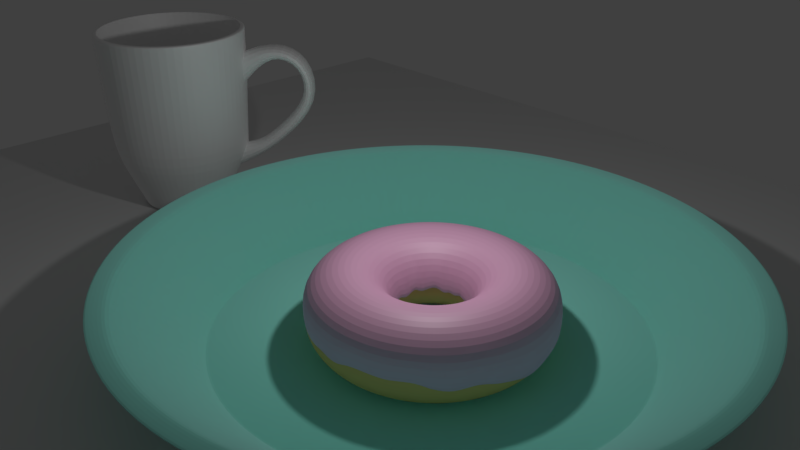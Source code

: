 # Source: BlenderGuru4.blend  (saved by Blender 2.79.0; exported with 4.5.12 LTS)
import bpy
from mathutils import Matrix  # noqa: F401  (used for matrix-valued properties, if any)

bpy.ops.wm.read_factory_settings(use_empty=True)
scene = bpy.context.scene
scene.name = 'Scene'

# ---- collections
col_collection_1 = bpy.data.collections.new('Collection 1'); scene.collection.children.link(col_collection_1)
col_collection_2 = bpy.data.collections.new('Collection 2'); scene.collection.children.link(col_collection_2)
col_collection_3 = bpy.data.collections.new('Collection 3'); scene.collection.children.link(col_collection_3)

# ---- materials (node trees are filled in below, after node groups)
mat_material_002 = bpy.data.materials.new('Material.002')
mat_material_002.alpha_threshold = 0.0
mat_material_002.roughness = 0.5
mat_material_001 = bpy.data.materials.new('Material.001')
mat_material_001.alpha_threshold = 0.0
mat_material_001.diffuse_color = (0.8, 0.4543, 0.1793, 1.0)
mat_material_001.roughness = 0.5
mat_material = bpy.data.materials.new('Material')
mat_material.alpha_threshold = 0.0
mat_material.roughness = 0.5
mat_material_003 = bpy.data.materials.new('Material.003')
mat_material_003.alpha_threshold = 0.0
mat_material_003.roughness = 0.5

# ---- material node trees
mat_material_002.use_nodes = True; mat_material_002.node_tree.nodes.clear()
_N = mat_material_002.node_tree.nodes; _L = mat_material_002.node_tree.links
n0 = _N.new('ShaderNodeOutputMaterial'); n0.name = 'Material Output'; n0.location = (460, 300)
n1 = _N.new('ShaderNodeBsdfDiffuse'); n1.name = 'Diffuse BSDF'; n1.location = (10, 300)
n1.inputs[0].default_value = (0.8, 0.4222, 0.6337, 1.0)
n2 = _N.new('ShaderNodeMixShader'); n2.name = 'Mix Shader'; n2.location = (240, 307)
n2.inputs[0].default_value = 0.1
n3 = _N.new('ShaderNodeBsdfAnisotropic'); n3.name = 'Glossy BSDF'; n3.location = (10, 155)
n3.distribution = 'GGX'
n3.inputs[1].default_value = 0.5477
_L.new(n1.outputs[0], n2.inputs[1])
_L.new(n2.outputs[0], n0.inputs[0])
_L.new(n3.outputs[0], n2.inputs[2])
n0.is_active_output = True
mat_material.use_nodes = True; mat_material.node_tree.nodes.clear()
_N = mat_material.node_tree.nodes; _L = mat_material.node_tree.links
n0 = _N.new('ShaderNodeBsdfDiffuse'); n0.name = 'Diffuse BSDF'; n0.location = (-23, 317)
n0.inputs[0].default_value = (1.0, 1.0, 1.0, 1.0)
n1 = _N.new('ShaderNodeOutputMaterial'); n1.name = 'Material Output'; n1.location = (417, 301)
n2 = _N.new('ShaderNodeBsdfAnisotropic'); n2.name = 'Glossy BSDF'; n2.location = (-16, 163)
n2.distribution = 'GGX'
n2.inputs[1].default_value = 0.5477
n3 = _N.new('ShaderNodeMixShader'); n3.name = 'Mix Shader'; n3.location = (216, 316)
n3.inputs[0].default_value = 0.1
_L.new(n3.outputs[0], n1.inputs[0])
_L.new(n0.outputs[0], n3.inputs[1])
_L.new(n2.outputs[0], n3.inputs[2])
n1.is_active_output = True
mat_material_003.use_nodes = True; mat_material_003.node_tree.nodes.clear()
_N = mat_material_003.node_tree.nodes; _L = mat_material_003.node_tree.links
n0 = _N.new('ShaderNodeOutputMaterial'); n0.name = 'Material Output'; n0.location = (460, 300)
n1 = _N.new('ShaderNodeBsdfAnisotropic'); n1.name = 'Glossy BSDF'; n1.location = (5, 128)
n1.distribution = 'GGX'
n1.inputs[1].default_value = 1.732
n2 = _N.new('ShaderNodeMixShader'); n2.name = 'Mix Shader'; n2.location = (240, 293)
n2.inputs[0].default_value = 0.1
n3 = _N.new('ShaderNodeBsdfDiffuse'); n3.name = 'Diffuse BSDF'; n3.location = (10, 300)
n3.inputs[0].default_value = (0.3969, 1.0, 0.8934, 1.0)
n3.inputs[1].default_value = 1.0
_L.new(n3.outputs[0], n2.inputs[1])
_L.new(n2.outputs[0], n0.inputs[0])
_L.new(n1.outputs[0], n2.inputs[2])
n0.is_active_output = True

# ---- world
world_world = bpy.data.worlds.new('World'); scene.world = world_world
world_world.color = (0.05088, 0.05088, 0.05088)
world_world.use_sun_shadow = False
world_world.sun_shadow_jitter_overblur = 0.0
world_world.cycles.sampling_method = 'MANUAL'

# ---- cameras
cam_camera = bpy.data.cameras.new('Camera')
cam_camera.clip_end = 100.0
cam_camera.lens = 35.0
cam_camera.sensor_width = 32.0
cam_camera.sensor_height = 18.0
cam_camera.ortho_scale = 7.314
cam_camera.dof.focus_distance = 0.0

# ---- lights
light_lamp = bpy.data.lights.new('Lamp', 'POINT')
light_lamp.transmission_factor = 0.0
light_lamp.cutoff_distance = 30.0
light_lamp.energy = 100.0
light_lamp.shadow_buffer_clip_start = 1.001
light_lamp.shadow_soft_size = 0.1
light_lamp.shadow_maximum_resolution = 0.006
light_lamp.use_absolute_resolution = True

# ---- meshes
me_torus_003 = bpy.data.meshes.new('Torus.003')
me_torus_003.from_pydata([(1.433, -0.01616, -0.2182), (1.433, 0.0, 0.25), (1.25, 0.0, 0.433), (1.0, 0.0, 0.5), (0.75, 0.0, 0.433), (0.567, 0.0, 0.25), (0.5012, -0.003622, -0.1677), (1.413, 0.2082, -0.1743), (1.415, 0.2242, 0.25), (1.235, 0.1955, 0.433), (0.9877, 0.1564, 0.5), (0.7408, 0.1173, 0.433), (0.56, 0.0887, 0.25), (0.4833, 0.06968, -0.1755), (1.369, 0.4207, -0.1334), (1.363, 0.4428, 0.25), (1.189, 0.3863, 0.433), (0.9511, 0.309, 0.5), (0.7133, 0.2318, 0.433), (0.5392, 0.1752, 0.25), (0.4772, 0.1337, -0.1778), (1.279, 0.6392, -0.1562), (1.277, 0.6506, 0.25), (1.114, 0.5675, 0.433), (0.891, 0.454, 0.5), (0.6683, 0.3405, 0.433), (0.5052, 0.2574, 0.25), (0.4526, 0.2158, -0.1798), (1.162, 0.8275, -0.08535), (1.159, 0.8423, 0.25), (1.011, 0.7347, 0.433), (0.809, 0.5878, 0.5), (0.6068, 0.4408, 0.433), (0.4587, 0.3333, 0.25), (0.403, 0.2771, -0.1255), (1.011, 1.003, -0.1053), (1.013, 1.013, 0.25), (0.8839, 0.8839, 0.433), (0.7071, 0.7071, 0.5), (0.5303, 0.5303, 0.433), (0.4009, 0.4009, 0.25), (0.3502, 0.3513, -0.09968), (0.8399, 1.152, -0.1), (0.8423, 1.159, 0.25), (0.7347, 1.011, 0.433), (0.5878, 0.809, 0.5), (0.4408, 0.6068, 0.433), (0.3333, 0.4587, 0.25), (0.299, 0.3964, -0.1553), (0.6541, 1.258, -0.1228), (0.6506, 1.277, 0.25), (0.5675, 1.114, 0.433), (0.454, 0.891, 0.5), (0.3405, 0.6683, 0.433), (0.2574, 0.5052, 0.25), (0.2263, 0.4372, -0.1422), (0.4442, 1.359, -0.0716), (0.4428, 1.363, 0.25), (0.3863, 1.189, 0.433), (0.309, 0.9511, 0.5), (0.2318, 0.7133, 0.433), (0.1752, 0.5392, 0.25), (0.1597, 0.4691, -0.09317), (0.2246, 1.408, -0.04364), (0.2242, 1.415, 0.25), (0.1955, 1.235, 0.433), (0.1564, 0.9877, 0.5), (0.1173, 0.7408, 0.433), (0.0887, 0.56, 0.25), (0.08589, 0.4752, -0.07098), (0.003827, 1.435, -0.08249), (1.082e-07, 1.433, 0.25), (9.437e-08, 1.25, 0.433), (7.55e-08, 1.0, 0.5), (5.662e-08, 0.75, 0.433), (4.281e-08, 0.567, 0.25), (0.007335, 0.4932, -0.04414), (-0.216, 1.416, -0.1117), (-0.2242, 1.415, 0.25), (-0.1955, 1.235, 0.433), (-0.1564, 0.9877, 0.5), (-0.1173, 0.7408, 0.433), (-0.0887, 0.56, 0.25), (-0.06944, 0.4814, -0.09584), (-0.4265, 1.337, -0.05154), (-0.4428, 1.363, 0.25), (-0.3863, 1.189, 0.433), (-0.309, 0.9511, 0.5), (-0.2318, 0.7133, 0.433), (-0.1752, 0.5392, 0.25), (-0.146, 0.4682, -0.04638), (-0.6433, 1.272, -0.01491), (-0.6506, 1.277, 0.25), (-0.5675, 1.114, 0.433), (-0.454, 0.891, 0.5), (-0.3405, 0.6683, 0.433), (-0.2574, 0.5052, 0.25), (-0.2181, 0.4386, -0.1034), (-0.8351, 1.154, -0.06246), (-0.8423, 1.159, 0.25), (-0.7347, 1.011, 0.433), (-0.5878, 0.809, 0.5), (-0.4408, 0.6068, 0.433), (-0.3333, 0.4587, 0.25), (-0.2838, 0.3998, -0.02653), (-1.002, 1.003, -0.06462), (-1.013, 1.013, 0.25), (-0.8839, 0.8839, 0.433), (-0.7071, 0.7071, 0.5), (-0.5303, 0.5303, 0.433), (-0.4009, 0.4009, 0.25), (-0.3487, 0.3518, -0.02751), (-1.148, 0.8269, -0.009644), (-1.159, 0.8423, 0.25), (-1.011, 0.7347, 0.433), (-0.809, 0.5878, 0.5), (-0.6068, 0.4408, 0.433), (-0.4587, 0.3333, 0.25), (-0.3952, 0.2927, -0.05917), (-1.264, 0.6514, -0.01554), (-1.277, 0.6506, 0.25), (-1.114, 0.5675, 0.433), (-0.891, 0.454, 0.5), (-0.6683, 0.3405, 0.433), (-0.5052, 0.2574, 0.25), (-0.438, 0.2284, -0.0814), (-1.349, 0.4567, 0.02016), (-1.363, 0.4428, 0.25), (-1.189, 0.3863, 0.433), (-0.9511, 0.309, 0.5), (-0.7133, 0.2318, 0.433), (-0.5392, 0.1752, 0.25), (-0.4572, 0.1483, -0.006085), (-1.399, 0.212, -0.05306), (-1.415, 0.2242, 0.25), (-1.235, 0.1955, 0.433), (-0.9877, 0.1564, 0.5), (-0.7408, 0.1173, 0.433), (-0.56, 0.0887, 0.25), (-0.4832, 0.0687, -0.09096), (-1.419, -0.01783, -0.08011), (-1.433, 1.253e-07, 0.25), (-1.25, 1.093e-07, 0.433), (-1.0, 8.742e-08, 0.5), (-0.75, 6.557e-08, 0.433), (-0.567, 4.957e-08, 0.25), (-0.4775, -0.0007029, -0.09459), (-1.396, -0.2324, -0.05647), (-1.415, -0.2242, 0.25), (-1.235, -0.1955, 0.433), (-0.9877, -0.1564, 0.5), (-0.7408, -0.1173, 0.433), (-0.56, -0.0887, 0.25), (-0.4809, -0.08688, -0.04601), (-1.346, -0.4423, -0.03547), (-1.363, -0.4428, 0.25), (-1.189, -0.3863, 0.433), (-0.9511, -0.309, 0.5), (-0.7133, -0.2318, 0.433), (-0.5392, -0.1752, 0.25), (-0.4676, -0.1521, -0.08518), (-1.254, -0.6582, -0.08258), (-1.277, -0.6506, 0.25), (-1.114, -0.5675, 0.433), (-0.891, -0.454, 0.5), (-0.6683, -0.3405, 0.433), (-0.5052, -0.2574, 0.25), (-0.4266, -0.2367, -0.09426), (-1.147, -0.8365, -0.0579), (-1.159, -0.8423, 0.25), (-1.011, -0.7347, 0.433), (-0.809, -0.5878, 0.5), (-0.6068, -0.4408, 0.433), (-0.4587, -0.3333, 0.25), (-0.393, -0.2893, -0.04046), (-1.001, -0.9975, -0.03691), (-1.013, -1.013, 0.25), (-0.8839, -0.8839, 0.433), (-0.7071, -0.7071, 0.5), (-0.5303, -0.5303, 0.433), (-0.4009, -0.4009, 0.25), (-0.3407, -0.3473, -0.1223), (-0.8316, -1.14, -0.01035), (-0.8423, -1.159, 0.25), (-0.7347, -1.011, 0.433), (-0.5878, -0.809, 0.5), (-0.4408, -0.6068, 0.433), (-0.3333, -0.4587, 0.25), (-0.2843, -0.392, -0.0279), (-0.6403, -1.279, -0.04409), (-0.6506, -1.277, 0.25), (-0.5675, -1.114, 0.433), (-0.454, -0.891, 0.5), (-0.3405, -0.6683, 0.433), (-0.2574, -0.5052, 0.25), (-0.2158, -0.4542, -0.1007), (-0.4363, -1.361, -0.08014), (-0.4428, -1.363, 0.25), (-0.3863, -1.189, 0.433), (-0.309, -0.9511, 0.5), (-0.2318, -0.7133, 0.433), (-0.1752, -0.5392, 0.25), (-0.1434, -0.4628, -0.06421), (-0.2168, -1.405, -0.04416), (-0.2242, -1.415, 0.25), (-0.1955, -1.235, 0.433), (-0.1564, -0.9877, 0.5), (-0.1173, -0.7408, 0.433), (-0.0887, -0.56, 0.25), (-0.06939, -0.4878, -0.06074), (0.00318, -1.429, -0.09407), (1.082e-07, -1.433, 0.25), (9.437e-08, -1.25, 0.433), (7.55e-08, -1.0, 0.5), (5.662e-08, -0.75, 0.433), (4.281e-08, -0.567, 0.25), (0.004809, -0.4918, -0.06942), (0.2254, -1.401, -0.0195), (0.2242, -1.415, 0.25), (0.1955, -1.235, 0.433), (0.1564, -0.9877, 0.5), (0.1173, -0.7408, 0.433), (0.0887, -0.56, 0.25), (0.08281, -0.4915, -0.04567), (0.445, -1.346, -0.03673), (0.4428, -1.363, 0.25), (0.3863, -1.189, 0.433), (0.309, -0.9511, 0.5), (0.2318, -0.7133, 0.433), (0.1752, -0.5392, 0.25), (0.1558, -0.4702, -0.08642), (0.6512, -1.257, -0.07071), (0.6506, -1.277, 0.25), (0.5675, -1.114, 0.433), (0.454, -0.891, 0.5), (0.3405, -0.6683, 0.433), (0.2574, -0.5052, 0.25), (0.2224, -0.4276, -0.07919), (0.8396, -1.139, -0.02542), (0.8423, -1.159, 0.25), (0.7347, -1.011, 0.433), (0.5878, -0.809, 0.5), (0.4408, -0.6068, 0.433), (0.3333, -0.4587, 0.25), (0.2989, -0.3981, -0.03879), (1.012, -1.006, -0.08673), (1.013, -1.013, 0.25), (0.8839, -0.8839, 0.433), (0.7071, -0.7071, 0.5), (0.5303, -0.5303, 0.433), (0.4009, -0.4009, 0.25), (0.3476, -0.3441, -0.1305), (1.156, -0.8471, -0.1331), (1.159, -0.8423, 0.25), (1.011, -0.7347, 0.433), (0.809, -0.5878, 0.5), (0.6068, -0.4408, 0.433), (0.4587, -0.3333, 0.25), (0.3989, -0.2833, -0.0562), (1.277, -0.64, -0.05139), (1.277, -0.6506, 0.25), (1.114, -0.5675, 0.433), (0.891, -0.454, 0.5), (0.6683, -0.3405, 0.433), (0.5052, -0.2574, 0.25), (0.4397, -0.224, -0.07489), (1.36, -0.4483, -0.1227), (1.363, -0.4428, 0.25), (1.189, -0.3863, 0.433), (0.9511, -0.309, 0.5), (0.7133, -0.2318, 0.433), (0.5392, -0.1752, 0.25), (0.4678, -0.1412, -0.05188), (1.418, -0.2197, -0.1533), (1.415, -0.2242, 0.25), (1.235, -0.1955, 0.433), (0.9877, -0.1564, 0.5), (0.7408, -0.1173, 0.433), (0.56, -0.0887, 0.25), (0.4911, -0.07496, -0.08013)], [], [(0, 7, 8, 1), (1, 8, 9, 2), (2, 9, 10, 3), (3, 10, 11, 4), (4, 11, 12, 5), (5, 12, 13, 6), (7, 14, 15, 8), (8, 15, 16, 9), (9, 16, 17, 10), (10, 17, 18, 11), (11, 18, 19, 12), (12, 19, 20, 13), (14, 21, 22, 15), (15, 22, 23, 16), (16, 23, 24, 17), (17, 24, 25, 18), (18, 25, 26, 19), (19, 26, 27, 20), (21, 28, 29, 22), (22, 29, 30, 23), (23, 30, 31, 24), (24, 31, 32, 25), (25, 32, 33, 26), (26, 33, 34, 27), (28, 35, 36, 29), (29, 36, 37, 30), (30, 37, 38, 31), (31, 38, 39, 32), (32, 39, 40, 33), (33, 40, 41, 34), (35, 42, 43, 36), (36, 43, 44, 37), (37, 44, 45, 38), (38, 45, 46, 39), (39, 46, 47, 40), (40, 47, 48, 41), (42, 49, 50, 43), (43, 50, 51, 44), (44, 51, 52, 45), (45, 52, 53, 46), (46, 53, 54, 47), (47, 54, 55, 48), (49, 56, 57, 50), (50, 57, 58, 51), (51, 58, 59, 52), (52, 59, 60, 53), (53, 60, 61, 54), (54, 61, 62, 55), (56, 63, 64, 57), (57, 64, 65, 58), (58, 65, 66, 59), (59, 66, 67, 60), (60, 67, 68, 61), (61, 68, 69, 62), (63, 70, 71, 64), (64, 71, 72, 65), (65, 72, 73, 66), (66, 73, 74, 67), (67, 74, 75, 68), (68, 75, 76, 69), (70, 77, 78, 71), (71, 78, 79, 72), (72, 79, 80, 73), (73, 80, 81, 74), (74, 81, 82, 75), (75, 82, 83, 76), (77, 84, 85, 78), (78, 85, 86, 79), (79, 86, 87, 80), (80, 87, 88, 81), (81, 88, 89, 82), (82, 89, 90, 83), (84, 91, 92, 85), (85, 92, 93, 86), (86, 93, 94, 87), (87, 94, 95, 88), (88, 95, 96, 89), (89, 96, 97, 90), (91, 98, 99, 92), (92, 99, 100, 93), (93, 100, 101, 94), (94, 101, 102, 95), (95, 102, 103, 96), (96, 103, 104, 97), (98, 105, 106, 99), (99, 106, 107, 100), (100, 107, 108, 101), (101, 108, 109, 102), (102, 109, 110, 103), (103, 110, 111, 104), (105, 112, 113, 106), (106, 113, 114, 107), (107, 114, 115, 108), (108, 115, 116, 109), (109, 116, 117, 110), (110, 117, 118, 111), (112, 119, 120, 113), (113, 120, 121, 114), (114, 121, 122, 115), (115, 122, 123, 116), (116, 123, 124, 117), (117, 124, 125, 118), (119, 126, 127, 120), (120, 127, 128, 121), (121, 128, 129, 122), (122, 129, 130, 123), (123, 130, 131, 124), (124, 131, 132, 125), (126, 133, 134, 127), (127, 134, 135, 128), (128, 135, 136, 129), (129, 136, 137, 130), (130, 137, 138, 131), (131, 138, 139, 132), (133, 140, 141, 134), (134, 141, 142, 135), (135, 142, 143, 136), (136, 143, 144, 137), (137, 144, 145, 138), (138, 145, 146, 139), (140, 147, 148, 141), (141, 148, 149, 142), (142, 149, 150, 143), (143, 150, 151, 144), (144, 151, 152, 145), (145, 152, 153, 146), (147, 154, 155, 148), (148, 155, 156, 149), (149, 156, 157, 150), (150, 157, 158, 151), (151, 158, 159, 152), (152, 159, 160, 153), (154, 161, 162, 155), (155, 162, 163, 156), (156, 163, 164, 157), (157, 164, 165, 158), (158, 165, 166, 159), (159, 166, 167, 160), (161, 168, 169, 162), (162, 169, 170, 163), (163, 170, 171, 164), (164, 171, 172, 165), (165, 172, 173, 166), (166, 173, 174, 167), (168, 175, 176, 169), (169, 176, 177, 170), (170, 177, 178, 171), (171, 178, 179, 172), (172, 179, 180, 173), (173, 180, 181, 174), (175, 182, 183, 176), (176, 183, 184, 177), (177, 184, 185, 178), (178, 185, 186, 179), (179, 186, 187, 180), (180, 187, 188, 181), (182, 189, 190, 183), (183, 190, 191, 184), (184, 191, 192, 185), (185, 192, 193, 186), (186, 193, 194, 187), (187, 194, 195, 188), (189, 196, 197, 190), (190, 197, 198, 191), (191, 198, 199, 192), (192, 199, 200, 193), (193, 200, 201, 194), (194, 201, 202, 195), (196, 203, 204, 197), (197, 204, 205, 198), (198, 205, 206, 199), (199, 206, 207, 200), (200, 207, 208, 201), (201, 208, 209, 202), (203, 210, 211, 204), (204, 211, 212, 205), (205, 212, 213, 206), (206, 213, 214, 207), (207, 214, 215, 208), (208, 215, 216, 209), (210, 217, 218, 211), (211, 218, 219, 212), (212, 219, 220, 213), (213, 220, 221, 214), (214, 221, 222, 215), (215, 222, 223, 216), (217, 224, 225, 218), (218, 225, 226, 219), (219, 226, 227, 220), (220, 227, 228, 221), (221, 228, 229, 222), (222, 229, 230, 223), (224, 231, 232, 225), (225, 232, 233, 226), (226, 233, 234, 227), (227, 234, 235, 228), (228, 235, 236, 229), (229, 236, 237, 230), (231, 238, 239, 232), (232, 239, 240, 233), (233, 240, 241, 234), (234, 241, 242, 235), (235, 242, 243, 236), (236, 243, 244, 237), (238, 245, 246, 239), (239, 246, 247, 240), (240, 247, 248, 241), (241, 248, 249, 242), (242, 249, 250, 243), (243, 250, 251, 244), (245, 252, 253, 246), (246, 253, 254, 247), (247, 254, 255, 248), (248, 255, 256, 249), (249, 256, 257, 250), (250, 257, 258, 251), (252, 259, 260, 253), (253, 260, 261, 254), (254, 261, 262, 255), (255, 262, 263, 256), (256, 263, 264, 257), (257, 264, 265, 258), (259, 266, 267, 260), (260, 267, 268, 261), (261, 268, 269, 262), (262, 269, 270, 263), (263, 270, 271, 264), (264, 271, 272, 265), (266, 273, 274, 267), (267, 274, 275, 268), (268, 275, 276, 269), (269, 276, 277, 270), (270, 277, 278, 271), (271, 278, 279, 272), (273, 0, 1, 274), (274, 1, 2, 275), (275, 2, 3, 276), (276, 3, 4, 277), (277, 4, 5, 278), (278, 5, 6, 279), (13, 279, 6)])
me_torus_003.materials.append(mat_material_002)
me_torus_003.use_remesh_preserve_volume = False
me_torus_003.use_remesh_preserve_attributes = False
me_torus_003.use_mirror_vertex_groups = False
me_torus_003.update()
me_torus_002 = bpy.data.meshes.new('Torus.002')
me_torus_002.from_pydata([(1.5, 0.0, 0.0), (1.433, 0.0, 0.25), (1.25, 0.0, 0.433), (1.0, 0.0, 0.5), (0.75, 0.0, 0.433), (0.567, 0.0, 0.25), (0.5, 0.0, 6.123e-17), (0.567, 0.0, -0.25), (0.75, 0.0, -0.433), (1.0, 0.0, -0.5), (1.25, 0.0, -0.433), (1.433, 0.0, -0.25), (1.482, 0.2347, 0.0), (1.415, 0.2242, 0.25), (1.235, 0.1955, 0.433), (0.9877, 0.1564, 0.5), (0.7408, 0.1173, 0.433), (0.56, 0.0887, 0.25), (0.4938, 0.07822, 6.123e-17), (0.56, 0.0887, -0.25), (0.7408, 0.1173, -0.433), (0.9877, 0.1564, -0.5), (1.235, 0.1955, -0.433), (1.415, 0.2242, -0.25), (1.427, 0.4635, 0.0), (1.363, 0.4428, 0.25), (1.189, 0.3863, 0.433), (0.9511, 0.309, 0.5), (0.7133, 0.2318, 0.433), (0.5392, 0.1752, 0.25), (0.4755, 0.1545, 6.123e-17), (0.5392, 0.1752, -0.25), (0.7133, 0.2318, -0.433), (0.9511, 0.309, -0.5), (1.189, 0.3863, -0.433), (1.363, 0.4428, -0.25), (1.337, 0.681, 0.0), (1.277, 0.6506, 0.25), (1.114, 0.5675, 0.433), (0.891, 0.454, 0.5), (0.6683, 0.3405, 0.433), (0.5052, 0.2574, 0.25), (0.4455, 0.227, 6.123e-17), (0.5052, 0.2574, -0.25), (0.6683, 0.3405, -0.433), (0.891, 0.454, -0.5), (1.114, 0.5675, -0.433), (1.277, 0.6506, -0.25), (1.214, 0.8817, 0.0), (1.159, 0.8423, 0.25), (1.011, 0.7347, 0.433), (0.809, 0.5878, 0.5), (0.6068, 0.4408, 0.433), (0.4587, 0.3333, 0.25), (0.4045, 0.2939, 6.123e-17), (0.4587, 0.3333, -0.25), (0.6068, 0.4408, -0.433), (0.809, 0.5878, -0.5), (1.011, 0.7347, -0.433), (1.159, 0.8423, -0.25), (1.061, 1.061, 0.0), (1.013, 1.013, 0.25), (0.8839, 0.8839, 0.433), (0.7071, 0.7071, 0.5), (0.5303, 0.5303, 0.433), (0.4009, 0.4009, 0.25), (0.3536, 0.3536, 6.123e-17), (0.4009, 0.4009, -0.25), (0.5303, 0.5303, -0.433), (0.7071, 0.7071, -0.5), (0.8839, 0.8839, -0.433), (1.013, 1.013, -0.25), (0.8817, 1.214, 0.0), (0.8423, 1.159, 0.25), (0.7347, 1.011, 0.433), (0.5878, 0.809, 0.5), (0.4408, 0.6068, 0.433), (0.3333, 0.4587, 0.25), (0.2939, 0.4045, 6.123e-17), (0.3333, 0.4587, -0.25), (0.4408, 0.6068, -0.433), (0.5878, 0.809, -0.5), (0.7347, 1.011, -0.433), (0.8423, 1.159, -0.25), (0.681, 1.337, 0.0), (0.6506, 1.277, 0.25), (0.5675, 1.114, 0.433), (0.454, 0.891, 0.5), (0.3405, 0.6683, 0.433), (0.2574, 0.5052, 0.25), (0.227, 0.4455, 6.123e-17), (0.2574, 0.5052, -0.25), (0.3405, 0.6683, -0.433), (0.454, 0.891, -0.5), (0.5675, 1.114, -0.433), (0.6506, 1.277, -0.25), (0.4635, 1.427, 0.0), (0.4428, 1.363, 0.25), (0.3863, 1.189, 0.433), (0.309, 0.9511, 0.5), (0.2318, 0.7133, 0.433), (0.1752, 0.5392, 0.25), (0.1545, 0.4755, 6.123e-17), (0.1752, 0.5392, -0.25), (0.2318, 0.7133, -0.433), (0.309, 0.9511, -0.5), (0.3863, 1.189, -0.433), (0.4428, 1.363, -0.25), (0.2347, 1.482, 0.0), (0.2242, 1.415, 0.25), (0.1955, 1.235, 0.433), (0.1564, 0.9877, 0.5), (0.1173, 0.7408, 0.433), (0.0887, 0.56, 0.25), (0.07822, 0.4938, 6.123e-17), (0.0887, 0.56, -0.25), (0.1173, 0.7408, -0.433), (0.1564, 0.9877, -0.5), (0.1955, 1.235, -0.433), (0.2242, 1.415, -0.25), (1.132e-07, 1.5, 0.0), (1.082e-07, 1.433, 0.25), (9.437e-08, 1.25, 0.433), (7.55e-08, 1.0, 0.5), (5.662e-08, 0.75, 0.433), (4.281e-08, 0.567, 0.25), (3.775e-08, 0.5, 6.123e-17), (4.281e-08, 0.567, -0.25), (5.662e-08, 0.75, -0.433), (7.55e-08, 1.0, -0.5), (9.437e-08, 1.25, -0.433), (1.082e-07, 1.433, -0.25), (-0.2347, 1.482, 0.0), (-0.2242, 1.415, 0.25), (-0.1955, 1.235, 0.433), (-0.1564, 0.9877, 0.5), (-0.1173, 0.7408, 0.433), (-0.0887, 0.56, 0.25), (-0.07822, 0.4938, 6.123e-17), (-0.0887, 0.56, -0.25), (-0.1173, 0.7408, -0.433), (-0.1564, 0.9877, -0.5), (-0.1955, 1.235, -0.433), (-0.2242, 1.415, -0.25), (-0.4635, 1.427, 0.0), (-0.4428, 1.363, 0.25), (-0.3863, 1.189, 0.433), (-0.309, 0.9511, 0.5), (-0.2318, 0.7133, 0.433), (-0.1752, 0.5392, 0.25), (-0.1545, 0.4755, 6.123e-17), (-0.1752, 0.5392, -0.25), (-0.2318, 0.7133, -0.433), (-0.309, 0.9511, -0.5), (-0.3863, 1.189, -0.433), (-0.4428, 1.363, -0.25), (-0.681, 1.337, 0.0), (-0.6506, 1.277, 0.25), (-0.5675, 1.114, 0.433), (-0.454, 0.891, 0.5), (-0.3405, 0.6683, 0.433), (-0.2574, 0.5052, 0.25), (-0.227, 0.4455, 6.123e-17), (-0.2574, 0.5052, -0.25), (-0.3405, 0.6683, -0.433), (-0.454, 0.891, -0.5), (-0.5675, 1.114, -0.433), (-0.6506, 1.277, -0.25), (-0.8817, 1.214, 0.0), (-0.8423, 1.159, 0.25), (-0.7347, 1.011, 0.433), (-0.5878, 0.809, 0.5), (-0.4408, 0.6068, 0.433), (-0.3333, 0.4587, 0.25), (-0.2939, 0.4045, 6.123e-17), (-0.3333, 0.4587, -0.25), (-0.4408, 0.6068, -0.433), (-0.5878, 0.809, -0.5), (-0.7347, 1.011, -0.433), (-0.8423, 1.159, -0.25), (-1.061, 1.061, 0.0), (-1.013, 1.013, 0.25), (-0.8839, 0.8839, 0.433), (-0.7071, 0.7071, 0.5), (-0.5303, 0.5303, 0.433), (-0.4009, 0.4009, 0.25), (-0.3536, 0.3536, 6.123e-17), (-0.4009, 0.4009, -0.25), (-0.5303, 0.5303, -0.433), (-0.7071, 0.7071, -0.5), (-0.8839, 0.8839, -0.433), (-1.013, 1.013, -0.25), (-1.214, 0.8817, 0.0), (-1.159, 0.8423, 0.25), (-1.011, 0.7347, 0.433), (-0.809, 0.5878, 0.5), (-0.6068, 0.4408, 0.433), (-0.4587, 0.3333, 0.25), (-0.4045, 0.2939, 6.123e-17), (-0.4587, 0.3333, -0.25), (-0.6068, 0.4408, -0.433), (-0.809, 0.5878, -0.5), (-1.011, 0.7347, -0.433), (-1.159, 0.8423, -0.25), (-1.337, 0.681, 0.0), (-1.277, 0.6506, 0.25), (-1.114, 0.5675, 0.433), (-0.891, 0.454, 0.5), (-0.6683, 0.3405, 0.433), (-0.5052, 0.2574, 0.25), (-0.4455, 0.227, 6.123e-17), (-0.5052, 0.2574, -0.25), (-0.6683, 0.3405, -0.433), (-0.891, 0.454, -0.5), (-1.114, 0.5675, -0.433), (-1.277, 0.6506, -0.25), (-1.427, 0.4635, 0.0), (-1.363, 0.4428, 0.25), (-1.189, 0.3863, 0.433), (-0.9511, 0.309, 0.5), (-0.7133, 0.2318, 0.433), (-0.5392, 0.1752, 0.25), (-0.4755, 0.1545, 6.123e-17), (-0.5392, 0.1752, -0.25), (-0.7133, 0.2318, -0.433), (-0.9511, 0.309, -0.5), (-1.189, 0.3863, -0.433), (-1.363, 0.4428, -0.25), (-1.482, 0.2347, 0.0), (-1.415, 0.2242, 0.25), (-1.235, 0.1955, 0.433), (-0.9877, 0.1564, 0.5), (-0.7408, 0.1173, 0.433), (-0.56, 0.0887, 0.25), (-0.4938, 0.07822, 6.123e-17), (-0.56, 0.0887, -0.25), (-0.7408, 0.1173, -0.433), (-0.9877, 0.1564, -0.5), (-1.235, 0.1955, -0.433), (-1.415, 0.2242, -0.25), (-1.5, 1.311e-07, 0.0), (-1.433, 1.253e-07, 0.25), (-1.25, 1.093e-07, 0.433), (-1.0, 8.742e-08, 0.5), (-0.75, 6.557e-08, 0.433), (-0.567, 4.957e-08, 0.25), (-0.5, 4.371e-08, 6.123e-17), (-0.567, 4.957e-08, -0.25), (-0.75, 6.557e-08, -0.433), (-1.0, 8.742e-08, -0.5), (-1.25, 1.093e-07, -0.433), (-1.433, 1.253e-07, -0.25), (-1.482, -0.2347, 0.0), (-1.415, -0.2242, 0.25), (-1.235, -0.1955, 0.433), (-0.9877, -0.1564, 0.5), (-0.7408, -0.1173, 0.433), (-0.56, -0.0887, 0.25), (-0.4938, -0.07822, 6.123e-17), (-0.56, -0.0887, -0.25), (-0.7408, -0.1173, -0.433), (-0.9877, -0.1564, -0.5), (-1.235, -0.1955, -0.433), (-1.415, -0.2242, -0.25), (-1.427, -0.4635, 0.0), (-1.363, -0.4428, 0.25), (-1.189, -0.3863, 0.433), (-0.9511, -0.309, 0.5), (-0.7133, -0.2318, 0.433), (-0.5392, -0.1752, 0.25), (-0.4755, -0.1545, 6.123e-17), (-0.5392, -0.1752, -0.25), (-0.7133, -0.2318, -0.433), (-0.9511, -0.309, -0.5), (-1.189, -0.3863, -0.433), (-1.363, -0.4428, -0.25), (-1.337, -0.681, 0.0), (-1.277, -0.6506, 0.25), (-1.114, -0.5675, 0.433), (-0.891, -0.454, 0.5), (-0.6683, -0.3405, 0.433), (-0.5052, -0.2574, 0.25), (-0.4455, -0.227, 6.123e-17), (-0.5052, -0.2574, -0.25), (-0.6683, -0.3405, -0.433), (-0.891, -0.454, -0.5), (-1.114, -0.5675, -0.433), (-1.277, -0.6506, -0.25), (-1.214, -0.8817, 0.0), (-1.159, -0.8423, 0.25), (-1.011, -0.7347, 0.433), (-0.809, -0.5878, 0.5), (-0.6068, -0.4408, 0.433), (-0.4587, -0.3333, 0.25), (-0.4045, -0.2939, 6.123e-17), (-0.4587, -0.3333, -0.25), (-0.6068, -0.4408, -0.433), (-0.809, -0.5878, -0.5), (-1.011, -0.7347, -0.433), (-1.159, -0.8423, -0.25), (-1.061, -1.061, 0.0), (-1.013, -1.013, 0.25), (-0.8839, -0.8839, 0.433), (-0.7071, -0.7071, 0.5), (-0.5303, -0.5303, 0.433), (-0.4009, -0.4009, 0.25), (-0.3536, -0.3536, 6.123e-17), (-0.4009, -0.4009, -0.25), (-0.5303, -0.5303, -0.433), (-0.7071, -0.7071, -0.5), (-0.8839, -0.8839, -0.433), (-1.013, -1.013, -0.25), (-0.8817, -1.214, 0.0), (-0.8423, -1.159, 0.25), (-0.7347, -1.011, 0.433), (-0.5878, -0.809, 0.5), (-0.4408, -0.6068, 0.433), (-0.3333, -0.4587, 0.25), (-0.2939, -0.4045, 6.123e-17), (-0.3333, -0.4587, -0.25), (-0.4408, -0.6068, -0.433), (-0.5878, -0.809, -0.5), (-0.7347, -1.011, -0.433), (-0.8423, -1.159, -0.25), (-0.681, -1.337, 0.0), (-0.6506, -1.277, 0.25), (-0.5675, -1.114, 0.433), (-0.454, -0.891, 0.5), (-0.3405, -0.6683, 0.433), (-0.2574, -0.5052, 0.25), (-0.227, -0.4455, 6.123e-17), (-0.2574, -0.5052, -0.25), (-0.3405, -0.6683, -0.433), (-0.454, -0.891, -0.5), (-0.5675, -1.114, -0.433), (-0.6506, -1.277, -0.25), (-0.4635, -1.427, 0.0), (-0.4428, -1.363, 0.25), (-0.3863, -1.189, 0.433), (-0.309, -0.9511, 0.5), (-0.2318, -0.7133, 0.433), (-0.1752, -0.5392, 0.25), (-0.1545, -0.4755, 6.123e-17), (-0.1752, -0.5392, -0.25), (-0.2318, -0.7133, -0.433), (-0.309, -0.9511, -0.5), (-0.3863, -1.189, -0.433), (-0.4428, -1.363, -0.25), (-0.2347, -1.482, 0.0), (-0.2242, -1.415, 0.25), (-0.1955, -1.235, 0.433), (-0.1564, -0.9877, 0.5), (-0.1173, -0.7408, 0.433), (-0.0887, -0.56, 0.25), (-0.07822, -0.4938, 6.123e-17), (-0.0887, -0.56, -0.25), (-0.1173, -0.7408, -0.433), (-0.1564, -0.9877, -0.5), (-0.1955, -1.235, -0.433), (-0.2242, -1.415, -0.25), (1.132e-07, -1.5, 0.0), (1.082e-07, -1.433, 0.25), (9.437e-08, -1.25, 0.433), (7.55e-08, -1.0, 0.5), (5.662e-08, -0.75, 0.433), (4.281e-08, -0.567, 0.25), (3.775e-08, -0.5, 6.123e-17), (4.281e-08, -0.567, -0.25), (5.662e-08, -0.75, -0.433), (7.55e-08, -1.0, -0.5), (9.437e-08, -1.25, -0.433), (1.082e-07, -1.433, -0.25), (0.2347, -1.482, 0.0), (0.2242, -1.415, 0.25), (0.1955, -1.235, 0.433), (0.1564, -0.9877, 0.5), (0.1173, -0.7408, 0.433), (0.0887, -0.56, 0.25), (0.07822, -0.4938, 6.123e-17), (0.0887, -0.56, -0.25), (0.1173, -0.7408, -0.433), (0.1564, -0.9877, -0.5), (0.1955, -1.235, -0.433), (0.2242, -1.415, -0.25), (0.4635, -1.427, 0.0), (0.4428, -1.363, 0.25), (0.3863, -1.189, 0.433), (0.309, -0.9511, 0.5), (0.2318, -0.7133, 0.433), (0.1752, -0.5392, 0.25), (0.1545, -0.4755, 6.123e-17), (0.1752, -0.5392, -0.25), (0.2318, -0.7133, -0.433), (0.309, -0.9511, -0.5), (0.3863, -1.189, -0.433), (0.4428, -1.363, -0.25), (0.681, -1.337, 0.0), (0.6506, -1.277, 0.25), (0.5675, -1.114, 0.433), (0.454, -0.891, 0.5), (0.3405, -0.6683, 0.433), (0.2574, -0.5052, 0.25), (0.227, -0.4455, 6.123e-17), (0.2574, -0.5052, -0.25), (0.3405, -0.6683, -0.433), (0.454, -0.891, -0.5), (0.5675, -1.114, -0.433), (0.6506, -1.277, -0.25), (0.8817, -1.214, 0.0), (0.8423, -1.159, 0.25), (0.7347, -1.011, 0.433), (0.5878, -0.809, 0.5), (0.4408, -0.6068, 0.433), (0.3333, -0.4587, 0.25), (0.2939, -0.4045, 6.123e-17), (0.3333, -0.4587, -0.25), (0.4408, -0.6068, -0.433), (0.5878, -0.809, -0.5), (0.7347, -1.011, -0.433), (0.8423, -1.159, -0.25), (1.061, -1.061, 0.0), (1.013, -1.013, 0.25), (0.8839, -0.8839, 0.433), (0.7071, -0.7071, 0.5), (0.5303, -0.5303, 0.433), (0.4009, -0.4009, 0.25), (0.3536, -0.3536, 6.123e-17), (0.4009, -0.4009, -0.25), (0.5303, -0.5303, -0.433), (0.7071, -0.7071, -0.5), (0.8839, -0.8839, -0.433), (1.013, -1.013, -0.25), (1.214, -0.8817, 0.0), (1.159, -0.8423, 0.25), (1.011, -0.7347, 0.433), (0.809, -0.5878, 0.5), (0.6068, -0.4408, 0.433), (0.4587, -0.3333, 0.25), (0.4045, -0.2939, 6.123e-17), (0.4587, -0.3333, -0.25), (0.6068, -0.4408, -0.433), (0.809, -0.5878, -0.5), (1.011, -0.7347, -0.433), (1.159, -0.8423, -0.25), (1.337, -0.681, 0.0), (1.277, -0.6506, 0.25), (1.114, -0.5675, 0.433), (0.891, -0.454, 0.5), (0.6683, -0.3405, 0.433), (0.5052, -0.2574, 0.25), (0.4455, -0.227, 6.123e-17), (0.5052, -0.2574, -0.25), (0.6683, -0.3405, -0.433), (0.891, -0.454, -0.5), (1.114, -0.5675, -0.433), (1.277, -0.6506, -0.25), (1.427, -0.4635, 0.0), (1.363, -0.4428, 0.25), (1.189, -0.3863, 0.433), (0.9511, -0.309, 0.5), (0.7133, -0.2318, 0.433), (0.5392, -0.1752, 0.25), (0.4755, -0.1545, 6.123e-17), (0.5392, -0.1752, -0.25), (0.7133, -0.2318, -0.433), (0.9511, -0.309, -0.5), (1.189, -0.3863, -0.433), (1.363, -0.4428, -0.25), (1.482, -0.2347, 0.0), (1.415, -0.2242, 0.25), (1.235, -0.1955, 0.433), (0.9877, -0.1564, 0.5), (0.7408, -0.1173, 0.433), (0.56, -0.0887, 0.25), (0.4938, -0.07822, 6.123e-17), (0.56, -0.0887, -0.25), (0.7408, -0.1173, -0.433), (0.9877, -0.1564, -0.5), (1.235, -0.1955, -0.433), (1.415, -0.2242, -0.25)], [], [(0, 12, 13, 1), (1, 13, 14, 2), (2, 14, 15, 3), (3, 15, 16, 4), (4, 16, 17, 5), (5, 17, 18, 6), (6, 18, 19, 7), (7, 19, 20, 8), (8, 20, 21, 9), (9, 21, 22, 10), (10, 22, 23, 11), (11, 23, 12, 0), (12, 24, 25, 13), (13, 25, 26, 14), (14, 26, 27, 15), (15, 27, 28, 16), (16, 28, 29, 17), (17, 29, 30, 18), (18, 30, 31, 19), (19, 31, 32, 20), (20, 32, 33, 21), (21, 33, 34, 22), (22, 34, 35, 23), (23, 35, 24, 12), (24, 36, 37, 25), (25, 37, 38, 26), (26, 38, 39, 27), (27, 39, 40, 28), (28, 40, 41, 29), (29, 41, 42, 30), (30, 42, 43, 31), (31, 43, 44, 32), (32, 44, 45, 33), (33, 45, 46, 34), (34, 46, 47, 35), (35, 47, 36, 24), (36, 48, 49, 37), (37, 49, 50, 38), (38, 50, 51, 39), (39, 51, 52, 40), (40, 52, 53, 41), (41, 53, 54, 42), (42, 54, 55, 43), (43, 55, 56, 44), (44, 56, 57, 45), (45, 57, 58, 46), (46, 58, 59, 47), (47, 59, 48, 36), (48, 60, 61, 49), (49, 61, 62, 50), (50, 62, 63, 51), (51, 63, 64, 52), (52, 64, 65, 53), (53, 65, 66, 54), (54, 66, 67, 55), (55, 67, 68, 56), (56, 68, 69, 57), (57, 69, 70, 58), (58, 70, 71, 59), (59, 71, 60, 48), (60, 72, 73, 61), (61, 73, 74, 62), (62, 74, 75, 63), (63, 75, 76, 64), (64, 76, 77, 65), (65, 77, 78, 66), (66, 78, 79, 67), (67, 79, 80, 68), (68, 80, 81, 69), (69, 81, 82, 70), (70, 82, 83, 71), (71, 83, 72, 60), (72, 84, 85, 73), (73, 85, 86, 74), (74, 86, 87, 75), (75, 87, 88, 76), (76, 88, 89, 77), (77, 89, 90, 78), (78, 90, 91, 79), (79, 91, 92, 80), (80, 92, 93, 81), (81, 93, 94, 82), (82, 94, 95, 83), (83, 95, 84, 72), (84, 96, 97, 85), (85, 97, 98, 86), (86, 98, 99, 87), (87, 99, 100, 88), (88, 100, 101, 89), (89, 101, 102, 90), (90, 102, 103, 91), (91, 103, 104, 92), (92, 104, 105, 93), (93, 105, 106, 94), (94, 106, 107, 95), (95, 107, 96, 84), (96, 108, 109, 97), (97, 109, 110, 98), (98, 110, 111, 99), (99, 111, 112, 100), (100, 112, 113, 101), (101, 113, 114, 102), (102, 114, 115, 103), (103, 115, 116, 104), (104, 116, 117, 105), (105, 117, 118, 106), (106, 118, 119, 107), (107, 119, 108, 96), (108, 120, 121, 109), (109, 121, 122, 110), (110, 122, 123, 111), (111, 123, 124, 112), (112, 124, 125, 113), (113, 125, 126, 114), (114, 126, 127, 115), (115, 127, 128, 116), (116, 128, 129, 117), (117, 129, 130, 118), (118, 130, 131, 119), (119, 131, 120, 108), (120, 132, 133, 121), (121, 133, 134, 122), (122, 134, 135, 123), (123, 135, 136, 124), (124, 136, 137, 125), (125, 137, 138, 126), (126, 138, 139, 127), (127, 139, 140, 128), (128, 140, 141, 129), (129, 141, 142, 130), (130, 142, 143, 131), (131, 143, 132, 120), (132, 144, 145, 133), (133, 145, 146, 134), (134, 146, 147, 135), (135, 147, 148, 136), (136, 148, 149, 137), (137, 149, 150, 138), (138, 150, 151, 139), (139, 151, 152, 140), (140, 152, 153, 141), (141, 153, 154, 142), (142, 154, 155, 143), (143, 155, 144, 132), (144, 156, 157, 145), (145, 157, 158, 146), (146, 158, 159, 147), (147, 159, 160, 148), (148, 160, 161, 149), (149, 161, 162, 150), (150, 162, 163, 151), (151, 163, 164, 152), (152, 164, 165, 153), (153, 165, 166, 154), (154, 166, 167, 155), (155, 167, 156, 144), (156, 168, 169, 157), (157, 169, 170, 158), (158, 170, 171, 159), (159, 171, 172, 160), (160, 172, 173, 161), (161, 173, 174, 162), (162, 174, 175, 163), (163, 175, 176, 164), (164, 176, 177, 165), (165, 177, 178, 166), (166, 178, 179, 167), (167, 179, 168, 156), (168, 180, 181, 169), (169, 181, 182, 170), (170, 182, 183, 171), (171, 183, 184, 172), (172, 184, 185, 173), (173, 185, 186, 174), (174, 186, 187, 175), (175, 187, 188, 176), (176, 188, 189, 177), (177, 189, 190, 178), (178, 190, 191, 179), (179, 191, 180, 168), (180, 192, 193, 181), (181, 193, 194, 182), (182, 194, 195, 183), (183, 195, 196, 184), (184, 196, 197, 185), (185, 197, 198, 186), (186, 198, 199, 187), (187, 199, 200, 188), (188, 200, 201, 189), (189, 201, 202, 190), (190, 202, 203, 191), (191, 203, 192, 180), (192, 204, 205, 193), (193, 205, 206, 194), (194, 206, 207, 195), (195, 207, 208, 196), (196, 208, 209, 197), (197, 209, 210, 198), (198, 210, 211, 199), (199, 211, 212, 200), (200, 212, 213, 201), (201, 213, 214, 202), (202, 214, 215, 203), (203, 215, 204, 192), (204, 216, 217, 205), (205, 217, 218, 206), (206, 218, 219, 207), (207, 219, 220, 208), (208, 220, 221, 209), (209, 221, 222, 210), (210, 222, 223, 211), (211, 223, 224, 212), (212, 224, 225, 213), (213, 225, 226, 214), (214, 226, 227, 215), (215, 227, 216, 204), (216, 228, 229, 217), (217, 229, 230, 218), (218, 230, 231, 219), (219, 231, 232, 220), (220, 232, 233, 221), (221, 233, 234, 222), (222, 234, 235, 223), (223, 235, 236, 224), (224, 236, 237, 225), (225, 237, 238, 226), (226, 238, 239, 227), (227, 239, 228, 216), (228, 240, 241, 229), (229, 241, 242, 230), (230, 242, 243, 231), (231, 243, 244, 232), (232, 244, 245, 233), (233, 245, 246, 234), (234, 246, 247, 235), (235, 247, 248, 236), (236, 248, 249, 237), (237, 249, 250, 238), (238, 250, 251, 239), (239, 251, 240, 228), (240, 252, 253, 241), (241, 253, 254, 242), (242, 254, 255, 243), (243, 255, 256, 244), (244, 256, 257, 245), (245, 257, 258, 246), (246, 258, 259, 247), (247, 259, 260, 248), (248, 260, 261, 249), (249, 261, 262, 250), (250, 262, 263, 251), (251, 263, 252, 240), (252, 264, 265, 253), (253, 265, 266, 254), (254, 266, 267, 255), (255, 267, 268, 256), (256, 268, 269, 257), (257, 269, 270, 258), (258, 270, 271, 259), (259, 271, 272, 260), (260, 272, 273, 261), (261, 273, 274, 262), (262, 274, 275, 263), (263, 275, 264, 252), (264, 276, 277, 265), (265, 277, 278, 266), (266, 278, 279, 267), (267, 279, 280, 268), (268, 280, 281, 269), (269, 281, 282, 270), (270, 282, 283, 271), (271, 283, 284, 272), (272, 284, 285, 273), (273, 285, 286, 274), (274, 286, 287, 275), (275, 287, 276, 264), (276, 288, 289, 277), (277, 289, 290, 278), (278, 290, 291, 279), (279, 291, 292, 280), (280, 292, 293, 281), (281, 293, 294, 282), (282, 294, 295, 283), (283, 295, 296, 284), (284, 296, 297, 285), (285, 297, 298, 286), (286, 298, 299, 287), (287, 299, 288, 276), (288, 300, 301, 289), (289, 301, 302, 290), (290, 302, 303, 291), (291, 303, 304, 292), (292, 304, 305, 293), (293, 305, 306, 294), (294, 306, 307, 295), (295, 307, 308, 296), (296, 308, 309, 297), (297, 309, 310, 298), (298, 310, 311, 299), (299, 311, 300, 288), (300, 312, 313, 301), (301, 313, 314, 302), (302, 314, 315, 303), (303, 315, 316, 304), (304, 316, 317, 305), (305, 317, 318, 306), (306, 318, 319, 307), (307, 319, 320, 308), (308, 320, 321, 309), (309, 321, 322, 310), (310, 322, 323, 311), (311, 323, 312, 300), (312, 324, 325, 313), (313, 325, 326, 314), (314, 326, 327, 315), (315, 327, 328, 316), (316, 328, 329, 317), (317, 329, 330, 318), (318, 330, 331, 319), (319, 331, 332, 320), (320, 332, 333, 321), (321, 333, 334, 322), (322, 334, 335, 323), (323, 335, 324, 312), (324, 336, 337, 325), (325, 337, 338, 326), (326, 338, 339, 327), (327, 339, 340, 328), (328, 340, 341, 329), (329, 341, 342, 330), (330, 342, 343, 331), (331, 343, 344, 332), (332, 344, 345, 333), (333, 345, 346, 334), (334, 346, 347, 335), (335, 347, 336, 324), (336, 348, 349, 337), (337, 349, 350, 338), (338, 350, 351, 339), (339, 351, 352, 340), (340, 352, 353, 341), (341, 353, 354, 342), (342, 354, 355, 343), (343, 355, 356, 344), (344, 356, 357, 345), (345, 357, 358, 346), (346, 358, 359, 347), (347, 359, 348, 336), (348, 360, 361, 349), (349, 361, 362, 350), (350, 362, 363, 351), (351, 363, 364, 352), (352, 364, 365, 353), (353, 365, 366, 354), (354, 366, 367, 355), (355, 367, 368, 356), (356, 368, 369, 357), (357, 369, 370, 358), (358, 370, 371, 359), (359, 371, 360, 348), (360, 372, 373, 361), (361, 373, 374, 362), (362, 374, 375, 363), (363, 375, 376, 364), (364, 376, 377, 365), (365, 377, 378, 366), (366, 378, 379, 367), (367, 379, 380, 368), (368, 380, 381, 369), (369, 381, 382, 370), (370, 382, 383, 371), (371, 383, 372, 360), (372, 384, 385, 373), (373, 385, 386, 374), (374, 386, 387, 375), (375, 387, 388, 376), (376, 388, 389, 377), (377, 389, 390, 378), (378, 390, 391, 379), (379, 391, 392, 380), (380, 392, 393, 381), (381, 393, 394, 382), (382, 394, 395, 383), (383, 395, 384, 372), (384, 396, 397, 385), (385, 397, 398, 386), (386, 398, 399, 387), (387, 399, 400, 388), (388, 400, 401, 389), (389, 401, 402, 390), (390, 402, 403, 391), (391, 403, 404, 392), (392, 404, 405, 393), (393, 405, 406, 394), (394, 406, 407, 395), (395, 407, 396, 384), (396, 408, 409, 397), (397, 409, 410, 398), (398, 410, 411, 399), (399, 411, 412, 400), (400, 412, 413, 401), (401, 413, 414, 402), (402, 414, 415, 403), (403, 415, 416, 404), (404, 416, 417, 405), (405, 417, 418, 406), (406, 418, 419, 407), (407, 419, 408, 396), (408, 420, 421, 409), (409, 421, 422, 410), (410, 422, 423, 411), (411, 423, 424, 412), (412, 424, 425, 413), (413, 425, 426, 414), (414, 426, 427, 415), (415, 427, 428, 416), (416, 428, 429, 417), (417, 429, 430, 418), (418, 430, 431, 419), (419, 431, 420, 408), (420, 432, 433, 421), (421, 433, 434, 422), (422, 434, 435, 423), (423, 435, 436, 424), (424, 436, 437, 425), (425, 437, 438, 426), (426, 438, 439, 427), (427, 439, 440, 428), (428, 440, 441, 429), (429, 441, 442, 430), (430, 442, 443, 431), (431, 443, 432, 420), (432, 444, 445, 433), (433, 445, 446, 434), (434, 446, 447, 435), (435, 447, 448, 436), (436, 448, 449, 437), (437, 449, 450, 438), (438, 450, 451, 439), (439, 451, 452, 440), (440, 452, 453, 441), (441, 453, 454, 442), (442, 454, 455, 443), (443, 455, 444, 432), (444, 456, 457, 445), (445, 457, 458, 446), (446, 458, 459, 447), (447, 459, 460, 448), (448, 460, 461, 449), (449, 461, 462, 450), (450, 462, 463, 451), (451, 463, 464, 452), (452, 464, 465, 453), (453, 465, 466, 454), (454, 466, 467, 455), (455, 467, 456, 444), (456, 468, 469, 457), (457, 469, 470, 458), (458, 470, 471, 459), (459, 471, 472, 460), (460, 472, 473, 461), (461, 473, 474, 462), (462, 474, 475, 463), (463, 475, 476, 464), (464, 476, 477, 465), (465, 477, 478, 466), (466, 478, 479, 467), (467, 479, 468, 456), (468, 0, 1, 469), (469, 1, 2, 470), (470, 2, 3, 471), (471, 3, 4, 472), (472, 4, 5, 473), (473, 5, 6, 474), (474, 6, 7, 475), (475, 7, 8, 476), (476, 8, 9, 477), (477, 9, 10, 478), (478, 10, 11, 479), (479, 11, 0, 468)])
me_torus_002.materials.append(mat_material_001)
me_torus_002.use_remesh_preserve_volume = False
me_torus_002.use_remesh_preserve_attributes = False
me_torus_002.use_mirror_vertex_groups = False
me_torus_002.update()
me_plane = bpy.data.meshes.new('Plane')
me_plane.from_pydata([(-1.0, -1.0, 0.0), (1.0, -1.0, 0.0), (-1.0, 1.0, 0.0), (1.0, 1.0, 0.0)], [], [(0, 1, 3, 2)])
me_plane.use_remesh_preserve_volume = False
me_plane.use_remesh_preserve_attributes = False
me_plane.use_mirror_vertex_groups = False
me_plane.update()
me_cylinder = bpy.data.meshes.new('Cylinder')
me_cylinder.from_pydata([(-0.1111, 0.5893, -1.383), (-0.1837, 0.9249, 1.0), (0.123, 0.5892, -1.383), (0.1844, 0.9248, 1.0), (0.3392, 0.4995, -1.383), (0.5244, 0.7839, 1.0), (0.5047, 0.334, -1.383), (0.7846, 0.5235, 1.0), (0.5942, 0.1176, -1.383), (0.9253, 0.1834, 1.0), (0.5942, -0.1165, -1.383), (0.9252, -0.1847, 1.0), (0.5045, -0.3327, -1.383), (0.7842, -0.5247, 1.0), (0.3389, -0.4982, -1.383), (0.5239, -0.7849, 1.0), (0.1226, -0.5877, -1.383), (0.1838, -0.9257, 1.0), (-0.1115, -0.5877, -1.383), (-0.1843, -0.9255, 1.0), (-0.3278, -0.498, -1.383), (-0.5243, -0.7846, 1.0), (-0.4933, -0.3324, -1.383), (-0.7845, -0.5242, 1.0), (-0.5828, -0.1161, -1.383), (-0.9253, -0.1841, 1.0), (-0.5827, 0.118, -1.383), (-0.9251, 0.184, 1.0), (-0.4931, 0.3343, -1.383), (-0.7842, 0.524, 1.0), (-0.3275, 0.4998, -1.383), (-0.5238, 0.7842, 1.0), (-0.1039, 0.5526, -1.383), (0.1157, 0.5525, -1.383), (0.3184, 0.4685, -1.383), (0.4736, 0.3132, -1.383), (0.5576, 0.1104, -1.383), (0.5575, -0.1092, -1.383), (0.4734, -0.3119, -1.383), (0.3181, -0.4671, -1.383), (0.1153, -0.5511, -1.383), (-0.1042, -0.551, -1.383), (-0.307, -0.4669, -1.383), (-0.4622, -0.3116, -1.383), (-0.5461, -0.1088, -1.383), (-0.546, 0.1107, -1.383), (-0.462, 0.3135, -1.383), (-0.3067, 0.4687, -1.383), (-0.1783, 0.9171, -0.5717), (0.1864, 0.917, -0.5717), (0.5233, 0.7773, -0.5717), (0.781, 0.5194, -0.5717), (0.9205, 0.1824, -0.5717), (0.9204, -0.1822, -0.5717), (0.7807, -0.5191, -0.5717), (0.5228, -0.7769, -0.5717), (0.1858, -0.9163, -0.5717), (-0.1788, -0.9162, -0.5717), (-0.5157, -0.7765, -0.5717), (-0.7735, -0.5186, -0.5717), (-0.9129, -0.1817, -0.5717), (-0.9128, 0.183, -0.5717), (-0.7731, 0.5199, -0.5717), (-0.5152, 0.7776, -0.5717), (-0.1943, 0.979, 0.9623), (0.1952, 0.9788, 0.9623), (0.5551, 0.8296, 0.9623), (0.8305, 0.5541, 0.9623), (0.9794, 0.1941, 0.9623), (0.9793, -0.1954, 0.9623), (0.8301, -0.5553, 0.9623), (0.5546, -0.8307, 0.9623), (0.1946, -0.9796, 0.9623), (-0.195, -0.9795, 0.9623), (-0.5548, -0.8303, 0.9623), (-0.8302, -0.5548, 0.9623), (-0.9792, -0.1948, 0.9623), (-0.9791, 0.1948, 0.9623), (-0.8299, 0.5546, 0.9623), (-0.5543, 0.83, 0.9623), (0.1249, 0.5991, -1.359), (0.3448, 0.5079, -1.359), (0.513, 0.3395, -1.359), (0.604, 0.1196, -1.359), (0.604, -0.1184, -1.359), (0.5128, -0.3383, -1.359), (0.3444, -0.5066, -1.359), (0.1245, -0.5976, -1.359), (-0.1135, -0.5975, -1.359), (-0.3334, -0.5064, -1.359), (-0.5017, -0.338, -1.359), (-0.5927, -0.1181, -1.359), (-0.5926, 0.12, -1.359), (-0.5015, 0.3398, -1.359), (-0.3331, 0.5081, -1.359), (-0.1132, 0.5991, -1.359), (0.1954, 0.9804, 1.0), (-0.1947, 0.9805, 1.0), (0.5559, 0.8309, 1.0), (0.8317, 0.5549, 1.0), (0.9809, 0.1944, 1.0), (0.9808, -0.1958, 1.0), (0.8313, -0.5562, 1.0), (0.5553, -0.832, 1.0), (0.1948, -0.9812, 1.0), (-0.1954, -0.9811, 1.0), (-0.5558, -0.8317, 1.0), (-0.8316, -0.5557, 1.0), (-0.9808, -0.1951, 1.0), (-0.9807, 0.195, 1.0), (-0.8313, 0.5555, 1.0), (-0.5553, 0.8313, 1.0), (-0.1111, 0.5893, -1.383), (0.123, 0.5892, -1.383), (0.3392, 0.4995, -1.383), (0.5047, 0.334, -1.383), (0.5942, 0.1176, -1.383), (0.5942, -0.1165, -1.383), (0.5045, -0.3327, -1.383), (0.3389, -0.4982, -1.383), (0.1226, -0.5877, -1.383), (-0.1115, -0.5877, -1.383), (-0.3278, -0.498, -1.383), (-0.4933, -0.3324, -1.383), (-0.5828, -0.1161, -1.383), (-0.5827, 0.118, -1.383), (-0.4931, 0.3343, -1.383), (-0.3275, 0.4998, -1.383), (-0.1837, 0.9249, 1.0), (0.1844, 0.9248, 1.0), (0.5244, 0.7839, 1.0), (0.7846, 0.5235, 1.0), (0.9253, 0.1834, 1.0), (0.9252, -0.1847, 1.0), (0.7842, -0.5247, 1.0), (0.5239, -0.7849, 1.0), (0.1838, -0.9257, 1.0), (-0.1843, -0.9255, 1.0), (-0.5243, -0.7846, 1.0), (-0.7845, -0.5242, 1.0), (-0.9253, -0.1841, 1.0), (-0.9251, 0.184, 1.0), (-0.7842, 0.524, 1.0), (-0.5238, 0.7842, 1.0), (-0.1837, 0.9249, 1.0), (0.1844, 0.9248, 1.0), (0.5244, 0.7839, 1.0), (0.7846, 0.5235, 1.0), (0.9253, 0.1834, 1.0), (0.9252, -0.1847, 1.0), (0.7842, -0.5247, 1.0), (0.5239, -0.7849, 1.0), (0.1838, -0.9257, 1.0), (-0.1843, -0.9255, 1.0), (-0.5243, -0.7846, 1.0), (-0.7845, -0.5242, 1.0), (-0.9253, -0.1841, 1.0), (-0.9251, 0.184, 1.0), (-0.7842, 0.524, 1.0), (-0.5238, 0.7842, 1.0), (-0.09683, 0.4874, -1.294), (0.09721, 0.4873, -1.294), (0.2764, 0.413, -1.294), (0.4136, 0.2758, -1.294), (0.4878, 0.0965, -1.294), (0.4877, -0.09753, -1.294), (0.4134, -0.2768, -1.294), (0.2762, -0.4139, -1.294), (0.0969, -0.4881, -1.294), (-0.09713, -0.4881, -1.294), (-0.2764, -0.4137, -1.294), (-0.4135, -0.2765, -1.294), (-0.4877, -0.09722, -1.294), (-0.4877, 0.09681, -1.294), (-0.4134, 0.276, -1.294), (-0.2761, 0.4132, -1.294), (0.5831, -0.1165, -1.237), (0.4943, -0.3308, -1.237), (-0.5831, 0.1158, -1.237), (-0.4942, 0.3301, -1.237), (0.3302, -0.4948, -1.237), (-0.3301, 0.4941, -1.237), (0.1158, -0.5835, -1.237), (-0.1158, 0.5828, -1.237), (0.1162, 0.5828, -1.237), (-0.1161, -0.5835, -1.237), (0.3305, 0.4939, -1.237), (-0.3304, -0.4946, -1.237), (0.4945, 0.3298, -1.237), (-0.4944, -0.3305, -1.237), (0.5832, 0.1155, -1.237), (-0.5831, -0.1162, -1.237), (0.688, -0.4604, -0.5699), (-0.6879, 0.4596, -0.5699), (0.4596, -0.6886, -0.5699), (-0.4595, 0.6879, -0.5699), (0.1612, -0.8121, -0.5699), (0.1617, 0.8113, -0.5699), (-0.1617, -0.812, -0.5699), (0.46, 0.6876, -0.5699), (-0.46, -0.6883, -0.5699), (0.6883, 0.4592, -0.5699), (-0.6882, -0.4599, -0.5699), (0.8118, 0.1608, -0.5699), (-0.8117, -0.1616, -0.5699), (0.8117, -0.1621, -0.5699), (-0.8116, 0.1614, -0.5699), (-0.1612, 0.8114, -0.5699), (0.108, 0.5416, -1.294), (-0.1076, 0.5416, -1.294), (0.3072, 0.459, -1.294), (0.4596, 0.3065, -1.294), (0.542, 0.1073, -1.294), (0.5419, -0.1083, -1.294), (0.4594, -0.3075, -1.294), (0.3069, -0.4599, -1.294), (0.1077, -0.5423, -1.294), (-0.1079, -0.5423, -1.294), (-0.3071, -0.4597, -1.294), (-0.4595, -0.3072, -1.294), (-0.5419, -0.108, -1.294), (-0.5419, 0.1076, -1.294), (-0.4593, 0.3068, -1.294), (-0.3068, 0.4592, -1.294), (0.1938, 0.9691, 0.721), (0.5501, 0.8214, 0.721), (0.8227, 0.5486, 0.721), (0.9702, 0.1923, 0.721), (0.97, -0.1934, 0.721), (0.8223, -0.5496, 0.721), (0.5496, -0.8222, 0.721), (0.1932, -0.9697, 0.721), (-0.1924, -0.9696, 0.721), (-0.5487, -0.8219, 0.721), (-0.8213, -0.5491, 0.721), (-0.9688, -0.1927, 0.721), (-0.9686, 0.1929, 0.721), (-0.8209, 0.5492, 0.721), (-0.5482, 0.8218, 0.721), (-0.1918, 0.9692, 0.721), (0.1913, 0.951, 0.2732), (0.5408, 0.8061, 0.2732), (0.8083, 0.5385, 0.2732), (0.953, 0.1889, 0.2732), (0.9528, -0.1895, 0.2732), (0.8079, -0.539, 0.2732), (0.5403, -0.8065, 0.2732), (0.1907, -0.9512, 0.2732), (-0.1877, -0.9511, 0.2732), (-0.5372, -0.8062, 0.2732), (-0.8047, -0.5385, 0.2732), (-0.9494, -0.1889, 0.2732), (-0.9493, 0.1895, 0.2732), (-0.8044, 0.539, 0.2732), (-0.5367, 0.8065, 0.2732), (-0.1871, 0.9512, 0.2732), (0.9702, 0.1923, 0.721), (0.97, -0.1934, 0.721), (0.953, 0.1889, 0.2732), (0.9528, -0.1895, 0.2732), (0.9702, 0.1923, 0.721), (0.97, -0.1934, 0.721), (0.953, 0.1889, 0.2732), (0.9528, -0.1895, 0.2732), (1.378, 0.1922, 0.8452), (1.377, -0.1934, 0.8452), (1.318, 0.1888, 0.6703), (1.318, -0.1896, 0.6703), (1.831, 0.1921, 0.6495), (1.831, -0.1936, 0.6496), (1.688, 0.1887, 0.5321), (1.688, -0.1897, 0.5322), (1.966, 0.1919, 0.0009771), (1.966, -0.1937, 0.001093), (1.796, 0.1885, 0.07472), (1.796, -0.1899, 0.07483), (1.467, 0.1917, -0.5021), (1.467, -0.1939, -0.502), (1.311, 0.1883, -0.4033), (1.311, -0.1901, -0.4031), (1.173, 0.1916, -0.7155), (1.173, -0.194, -0.7155), (1.083, 0.1882, -0.5544), (1.083, -0.1902, -0.5544), (-0.1495, 0.7767, -0.919), (0.1592, 0.7766, -0.919), (0.4445, 0.6584, -0.919), (0.6627, 0.44, -0.919), (0.7808, 0.1547, -0.919), (0.7807, -0.1541, -0.919), (0.6624, -0.4393, -0.919), (0.444, -0.6576, -0.919), (0.1588, -0.7756, -0.919), (-0.15, -0.7755, -0.919), (-0.4352, -0.6573, -0.919), (-0.6535, -0.4389, -0.919), (-0.7716, -0.1536, -0.919), (-0.7715, 0.1552, -0.919), (-0.6532, 0.4404, -0.919), (-0.4348, 0.6587, -0.919), (0.977, -0.1895, 0.2995), (0.997, -0.1934, 0.7292), (0.9971, 0.1923, 0.7292), (0.9771, 0.1889, 0.2995), (0.9333, 0.1829, -0.5703), (0.9332, -0.1829, -0.5703), (0.8118, -0.1572, -0.9029), (0.8118, 0.1576, -0.9029)], [], [(64, 97, 96, 65), (65, 96, 98, 66), (66, 98, 99, 67), (67, 99, 100, 68), (68, 100, 101, 69), (69, 101, 102, 70), (70, 102, 103, 71), (71, 103, 104, 72), (72, 104, 105, 73), (73, 105, 106, 74), (74, 106, 107, 75), (75, 107, 108, 76), (76, 108, 109, 77), (77, 109, 110, 78), (27, 25, 140, 141), (78, 110, 111, 79), (79, 111, 97, 64), (20, 22, 123, 122), (32, 33, 34, 35, 36, 37, 38, 39, 40, 41, 42, 43, 44, 45, 46, 47), (30, 0, 112, 127), (6, 8, 116, 115), (16, 18, 121, 120), (26, 28, 126, 125), (2, 4, 114, 113), (12, 14, 119, 118), (22, 24, 124, 123), (8, 10, 117, 116), (18, 20, 122, 121), (28, 30, 127, 126), (4, 6, 115, 114), (14, 16, 120, 119), (0, 2, 113, 112), (24, 26, 125, 124), (10, 12, 118, 117), (299, 63, 48, 284), (298, 62, 63, 299), (297, 61, 62, 298), (296, 60, 61, 297), (295, 59, 60, 296), (294, 58, 59, 295), (293, 57, 58, 294), (292, 56, 57, 293), (291, 55, 56, 292), (290, 54, 55, 291), (289, 53, 54, 290), (288, 52, 53, 289), (287, 51, 52, 288), (286, 50, 51, 287), (285, 49, 50, 286), (284, 48, 49, 285), (238, 79, 64, 239), (237, 78, 79, 238), (236, 77, 78, 237), (235, 76, 77, 236), (234, 75, 76, 235), (233, 74, 75, 234), (232, 73, 74, 233), (231, 72, 73, 232), (230, 71, 72, 231), (229, 70, 71, 230), (228, 69, 70, 229), (227, 68, 69, 228), (226, 67, 68, 227), (225, 66, 67, 226), (224, 65, 66, 225), (239, 64, 65, 224), (0, 95, 80, 2), (2, 80, 81, 4), (4, 81, 82, 6), (6, 82, 83, 8), (8, 83, 84, 10), (10, 84, 85, 12), (12, 85, 86, 14), (14, 86, 87, 16), (16, 87, 88, 18), (18, 88, 89, 20), (20, 89, 90, 22), (22, 90, 91, 24), (24, 91, 92, 26), (26, 92, 93, 28), (28, 93, 94, 30), (30, 94, 95, 0), (1, 3, 96, 97), (3, 5, 98, 96), (5, 7, 99, 98), (7, 9, 100, 99), (9, 11, 101, 100), (11, 13, 102, 101), (13, 15, 103, 102), (15, 17, 104, 103), (17, 19, 105, 104), (19, 21, 106, 105), (21, 23, 107, 106), (23, 25, 108, 107), (25, 27, 109, 108), (27, 29, 110, 109), (29, 31, 111, 110), (31, 1, 97, 111), (33, 32, 112, 113), (34, 33, 113, 114), (35, 34, 114, 115), (36, 35, 115, 116), (37, 36, 116, 117), (38, 37, 117, 118), (39, 38, 118, 119), (40, 39, 119, 120), (41, 40, 120, 121), (42, 41, 121, 122), (43, 42, 122, 123), (44, 43, 123, 124), (45, 44, 124, 125), (46, 45, 125, 126), (47, 46, 126, 127), (32, 47, 127, 112), (129, 128, 144, 145), (13, 11, 133, 134), (29, 27, 141, 142), (15, 13, 134, 135), (31, 29, 142, 143), (17, 15, 135, 136), (3, 1, 128, 129), (1, 31, 143, 128), (19, 17, 136, 137), (5, 3, 129, 130), (21, 19, 137, 138), (7, 5, 130, 131), (23, 21, 138, 139), (9, 7, 131, 132), (25, 23, 139, 140), (11, 9, 132, 133), (177, 176, 213, 214), (128, 143, 159, 144), (137, 136, 152, 153), (130, 129, 145, 146), (138, 137, 153, 154), (131, 130, 146, 147), (139, 138, 154, 155), (132, 131, 147, 148), (140, 139, 155, 156), (133, 132, 148, 149), (141, 140, 156, 157), (134, 133, 149, 150), (142, 141, 157, 158), (135, 134, 150, 151), (143, 142, 158, 159), (136, 135, 151, 152), (161, 160, 175, 174, 173, 172, 171, 170, 169, 168, 167, 166, 165, 164, 163, 162), (179, 178, 221, 222), (180, 177, 214, 215), (181, 179, 222, 223), (182, 180, 215, 216), (184, 183, 209, 208), (183, 181, 223, 209), (185, 182, 216, 217), (186, 184, 208, 210), (187, 185, 217, 218), (188, 186, 210, 211), (189, 187, 218, 219), (190, 188, 211, 212), (191, 189, 219, 220), (176, 190, 212, 213), (178, 191, 220, 221), (206, 204, 191, 178), (205, 203, 190, 176), (204, 202, 189, 191), (203, 201, 188, 190), (202, 200, 187, 189), (201, 199, 186, 188), (200, 198, 185, 187), (199, 197, 184, 186), (198, 196, 182, 185), (207, 195, 181, 183), (197, 207, 183, 184), (196, 194, 180, 182), (195, 193, 179, 181), (194, 192, 177, 180), (193, 206, 178, 179), (192, 205, 176, 177), (150, 149, 205, 192), (158, 157, 206, 193), (151, 150, 192, 194), (159, 158, 193, 195), (152, 151, 194, 196), (145, 144, 207, 197), (144, 159, 195, 207), (153, 152, 196, 198), (146, 145, 197, 199), (154, 153, 198, 200), (147, 146, 199, 201), (155, 154, 200, 202), (148, 147, 201, 203), (156, 155, 202, 204), (149, 148, 203, 205), (157, 156, 204, 206), (160, 161, 208, 209), (161, 162, 210, 208), (162, 163, 211, 210), (163, 164, 212, 211), (164, 165, 213, 212), (165, 166, 214, 213), (166, 167, 215, 214), (167, 168, 216, 215), (168, 169, 217, 216), (169, 170, 218, 217), (170, 171, 219, 218), (171, 172, 220, 219), (172, 173, 221, 220), (173, 174, 222, 221), (174, 175, 223, 222), (175, 160, 209, 223), (255, 239, 224, 240), (240, 224, 225, 241), (241, 225, 226, 242), (242, 226, 227, 243), (244, 243, 258, 259), (244, 228, 229, 245), (245, 229, 230, 246), (246, 230, 231, 247), (247, 231, 232, 248), (248, 232, 233, 249), (249, 233, 234, 250), (250, 234, 235, 251), (251, 235, 236, 252), (252, 236, 237, 253), (253, 237, 238, 254), (254, 238, 239, 255), (63, 254, 255, 48), (62, 253, 254, 63), (61, 252, 253, 62), (60, 251, 252, 61), (59, 250, 251, 60), (58, 249, 250, 59), (57, 248, 249, 58), (56, 247, 248, 57), (55, 246, 247, 56), (54, 245, 246, 55), (53, 244, 245, 54), (52, 243, 244, 53), (51, 242, 243, 52), (50, 241, 242, 51), (49, 240, 241, 50), (48, 255, 240, 49), (257, 259, 263, 261), (243, 227, 256, 258), (227, 228, 257, 256), (228, 244, 259, 257), (301, 300, 267, 265), (256, 257, 261, 260), (259, 258, 262, 263), (258, 256, 260, 262), (267, 266, 270, 271), (302, 301, 265, 264), (300, 303, 266, 267), (303, 302, 264, 266), (269, 271, 275, 273), (266, 264, 268, 270), (265, 267, 271, 269), (264, 265, 269, 268), (272, 273, 277, 276), (268, 269, 273, 272), (271, 270, 274, 275), (270, 268, 272, 274), (279, 278, 282, 283), (275, 274, 278, 279), (274, 272, 276, 278), (273, 275, 279, 277), (262, 260, 302, 303), (278, 276, 280, 282), (277, 279, 283, 281), (276, 277, 281, 280), (95, 284, 285, 80), (80, 285, 286, 81), (81, 286, 287, 82), (82, 287, 288, 83), (83, 288, 289, 84), (84, 289, 290, 85), (85, 290, 291, 86), (86, 291, 292, 87), (87, 292, 293, 88), (88, 293, 294, 89), (89, 294, 295, 90), (90, 295, 296, 91), (91, 296, 297, 92), (92, 297, 298, 93), (93, 298, 299, 94), (94, 299, 284, 95), (305, 283, 282, 304), (306, 281, 283, 305), (307, 288, 52, 304), (307, 280, 281, 306), (263, 262, 303, 300), (260, 261, 301, 302), (261, 263, 300, 301), (288, 307, 306, 289), (280, 307, 304, 282), (289, 306, 305, 53), (53, 305, 304, 52)])
me_cylinder.materials.append(mat_material)
me_cylinder.use_remesh_preserve_volume = False
me_cylinder.use_remesh_preserve_attributes = False
me_cylinder.use_mirror_vertex_groups = False
me_cylinder.update()
me_cylinder_001 = bpy.data.meshes.new('Cylinder.001')
me_cylinder_001.from_pydata([(-1.016e-07, 5.102, -0.9907), (-8.345e-07, 7.66, 1.162), (0.9953, 5.004, -0.9907), (1.494, 7.513, 1.162), (1.952, 4.713, -0.9907), (2.931, 7.077, 1.162), (2.834, 4.242, -0.9907), (4.256, 6.369, 1.162), (3.607, 3.607, -0.9907), (5.416, 5.416, 1.162), (4.242, 2.834, -0.9907), (6.369, 4.256, 1.162), (4.713, 1.952, -0.9907), (7.077, 2.931, 1.162), (5.004, 0.9953, -0.9907), (7.513, 1.494, 1.162), (5.102, -1.049e-06, -0.9907), (7.66, -1.711e-06, 1.162), (5.004, -0.9953, -0.9907), (7.513, -1.494, 1.162), (4.713, -1.952, -0.9907), (7.077, -2.931, 1.162), (4.242, -2.834, -0.9907), (6.369, -4.256, 1.162), (3.607, -3.607, -0.9907), (5.416, -5.416, 1.162), (2.834, -4.242, -0.9907), (4.256, -6.369, 1.162), (1.952, -4.713, -0.9907), (2.931, -7.077, 1.162), (0.9953, -5.004, -0.9907), (1.494, -7.513, 1.162), (-1.703e-06, -5.102, -0.9907), (-2.94e-06, -7.66, 1.162), (-0.9953, -5.004, -0.9907), (-1.494, -7.513, 1.162), (-1.952, -4.713, -0.9907), (-2.931, -7.077, 1.162), (-2.834, -4.242, -0.9907), (-4.256, -6.369, 1.162), (-3.607, -3.607, -0.9907), (-5.416, -5.416, 1.162), (-4.242, -2.834, -0.9907), (-6.369, -4.256, 1.162), (-4.713, -1.952, -0.9907), (-7.077, -2.931, 1.162), (-5.004, -0.9953, -0.9907), (-7.513, -1.494, 1.162), (-5.102, 3.638e-06, -0.9907), (-7.66, 5.247e-06, 1.162), (-5.004, 0.9953, -0.9907), (-7.513, 1.494, 1.162), (-4.713, 1.952, -0.9907), (-7.077, 2.931, 1.162), (-4.242, 2.834, -0.9907), (-6.369, 4.256, 1.162), (-3.607, 3.607, -0.9907), (-5.416, 5.416, 1.162), (-2.834, 4.242, -0.9907), (-4.256, 6.369, 1.162), (-1.952, 4.713, -0.9907), (-2.931, 7.077, 1.162), (-0.9953, 5.004, -0.9907), (-1.494, 7.513, 1.162), (-3.045e-07, 7.004, -0.02018), (1.366, 6.87, -0.02018), (2.68, 6.471, -0.02018), (3.891, 5.824, -0.02018), (4.953, 4.953, -0.02018), (5.824, 3.891, -0.02018), (6.471, 2.68, -0.02018), (6.87, 1.366, -0.02018), (7.004, -1.296e-06, -0.02018), (6.87, -1.366, -0.02018), (6.471, -2.68, -0.02018), (5.824, -3.891, -0.02018), (4.953, -4.953, -0.02018), (3.891, -5.824, -0.02018), (2.68, -6.471, -0.02018), (1.366, -6.87, -0.02018), (-2.587e-06, -7.004, -0.02018), (-1.366, -6.87, -0.02018), (-2.68, -6.471, -0.02018), (-3.891, -5.824, -0.02018), (-4.953, -4.953, -0.02018), (-5.824, -3.891, -0.02018), (-6.471, -2.68, -0.02018), (-6.87, -1.366, -0.02018), (-7.004, 4.939e-06, -0.02018), (-6.87, 1.366, -0.02018), (-6.471, 2.68, -0.02018), (-5.824, 3.891, -0.02018), (-4.953, 4.953, -0.02018), (-3.891, 5.824, -0.02018), (-2.68, 6.471, -0.02018), (-1.366, 6.87, -0.02018), (1.089, 5.477, -0.898), (2.137, 5.159, -0.898), (3.102, 4.643, -0.898), (3.948, 3.948, -0.898), (4.643, 3.102, -0.898), (5.159, 2.137, -0.898), (5.477, 1.089, -0.898), (5.584, -1.005e-06, -0.898), (5.477, -1.089, -0.898), (5.159, -2.137, -0.898), (4.643, -3.102, -0.898), (3.948, -3.948, -0.898), (3.102, -4.643, -0.898), (2.137, -5.159, -0.898), (1.089, -5.477, -0.898), (-1.854e-06, -5.584, -0.898), (-1.089, -5.477, -0.898), (-2.137, -5.159, -0.898), (-3.102, -4.643, -0.898), (-3.948, -3.948, -0.898), (-4.643, -3.102, -0.898), (-5.159, -2.137, -0.898), (-5.477, -1.089, -0.898), (-5.584, 3.965e-06, -0.898), (-5.477, 1.089, -0.898), (-5.159, 2.137, -0.898), (-4.643, 3.102, -0.898), (-3.948, 3.948, -0.898), (-3.102, 4.643, -0.898), (-2.137, 5.159, -0.898), (-1.089, 5.477, -0.898), (-3.429e-08, 5.584, -0.898), (-4.241e-07, 8.097, 1.098), (1.58, 7.941, 1.098), (3.098, 7.48, 1.098), (4.498, 6.732, 1.098), (5.725, 5.725, 1.098), (6.732, 4.498, 1.098), (7.48, 3.098, 1.098), (7.941, 1.58, 1.098), (8.097, -1.552e-06, 1.098), (7.941, -1.58, 1.098), (7.48, -3.098, 1.098), (6.732, -4.498, 1.098), (5.725, -5.725, 1.098), (4.498, -6.732, 1.098), (3.098, -7.48, 1.098), (1.58, -7.941, 1.098), (-3.062e-06, -8.097, 1.098), (-1.58, -7.941, 1.098), (-3.098, -7.48, 1.098), (-4.498, -6.732, 1.098), (-5.725, -5.725, 1.098), (-6.732, -4.498, 1.098), (-7.48, -3.098, 1.098), (-7.941, -1.58, 1.098), (-8.097, 5.655e-06, 1.098), (-7.941, 1.58, 1.098), (-7.48, 3.098, 1.098), (-6.732, 4.498, 1.098), (-5.725, 5.725, 1.098), (-4.498, 6.732, 1.098), (-3.098, 7.48, 1.098), (-1.58, 7.941, 1.098), (1.592, 8.002, 1.162), (-4.309e-07, 8.159, 1.162), (3.122, 7.538, 1.162), (4.533, 6.784, 1.162), (5.769, 5.769, 1.162), (6.784, 4.533, 1.162), (7.538, 3.122, 1.162), (8.002, 1.592, 1.162), (8.159, -1.567e-06, 1.162), (8.002, -1.592, 1.162), (7.538, -3.122, 1.162), (6.784, -4.533, 1.162), (5.769, -5.769, 1.162), (4.533, -6.784, 1.162), (3.122, -7.538, 1.162), (1.592, -8.002, 1.162), (-3.089e-06, -8.159, 1.162), (-1.592, -8.002, 1.162), (-3.122, -7.538, 1.162), (-4.533, -6.784, 1.162), (-5.769, -5.769, 1.162), (-6.784, -4.533, 1.162), (-7.538, -3.122, 1.162), (-8.002, -1.592, 1.162), (-8.159, 5.696e-06, 1.162), (-8.002, 1.592, 1.162), (-7.538, 3.122, 1.162), (-6.784, 4.533, 1.162), (-5.769, 5.769, 1.162), (-4.533, 6.784, 1.162), (-3.122, 7.538, 1.162), (-1.592, 8.002, 1.162), (-5.772e-09, 5.434, -0.9907), (1.06, 5.33, -0.9907), (2.08, 5.02, -0.9907), (3.019, 4.518, -0.9907), (3.842, 3.842, -0.9907), (4.518, 3.019, -0.9907), (5.02, 2.08, -0.9907), (5.33, 1.06, -0.9907), (5.434, -9.747e-07, -0.9907), (5.33, -1.06, -0.9907), (5.02, -2.08, -0.9907), (4.518, -3.019, -0.9907), (3.842, -3.842, -0.9907), (3.019, -4.518, -0.9907), (2.08, -5.02, -0.9907), (1.06, -5.33, -0.9907), (-1.776e-06, -5.434, -0.9907), (-1.06, -5.33, -0.9907), (-2.08, -5.02, -0.9907), (-3.019, -4.518, -0.9907), (-3.842, -3.842, -0.9907), (-4.518, -3.019, -0.9907), (-5.02, -2.08, -0.9907), (-5.33, -1.06, -0.9907), (-5.434, 3.862e-06, -0.9907), (-5.33, 1.06, -0.9907), (-5.02, 2.08, -0.9907), (-4.518, 3.019, -0.9907), (-3.842, 3.842, -0.9907), (-3.019, 4.518, -0.9907), (-2.079, 5.02, -0.9907), (-1.06, 5.33, -0.9907), (1.058, 5.32, -0.7549), (-7.908e-07, 5.424, -0.7549), (2.076, 5.011, -0.7549), (3.014, 4.51, -0.7549), (3.836, 3.836, -0.7549), (4.51, 3.014, -0.7549), (5.011, 2.076, -0.7549), (5.32, 1.058, -0.7549), (5.424, -1.264e-06, -0.7549), (5.32, -1.058, -0.7549), (5.011, -2.076, -0.7549), (4.51, -3.014, -0.7549), (3.836, -3.836, -0.7549), (3.014, -4.51, -0.7549), (2.076, -5.011, -0.7549), (1.058, -5.32, -0.7549), (-2.069e-06, -5.424, -0.7549), (-1.058, -5.32, -0.7549), (-2.076, -5.011, -0.7549), (-3.014, -4.51, -0.7549), (-3.836, -3.836, -0.7549), (-4.51, -3.014, -0.7549), (-5.011, -2.076, -0.7549), (-5.32, -1.058, -0.7549), (-5.424, 3.711e-06, -0.7549), (-5.32, 1.058, -0.7549), (-5.011, 2.076, -0.7549), (-4.51, 3.014, -0.7549), (-3.836, 3.836, -0.7549), (-3.014, 4.51, -0.7549), (-2.076, 5.011, -0.7549), (-1.058, 5.32, -0.7549), (-5.523, -1.099, -0.6038), (-5.631, 3.894e-06, -0.6038), (5.202, -2.155, -0.6038), (4.682, -3.128, -0.6038), (-5.523, 1.099, -0.6038), (3.982, -3.982, -0.6038), (-5.202, 2.155, -0.6038), (3.128, -4.682, -0.6038), (-4.682, 3.128, -0.6038), (2.155, -5.202, -0.6038), (-6.106e-07, 5.631, -0.6038), (1.099, 5.523, -0.6038), (-3.982, 3.982, -0.6038), (1.099, -5.523, -0.6038), (2.155, 5.202, -0.6038), (-3.128, 4.682, -0.6038), (-2.158e-06, -5.631, -0.6038), (3.128, 4.682, -0.6038), (-2.155, 5.202, -0.6038), (-1.099, -5.523, -0.6038), (3.982, 3.982, -0.6038), (-1.099, 5.523, -0.6038), (-2.155, -5.202, -0.6038), (4.682, 3.128, -0.6038), (-3.128, -4.682, -0.6038), (5.202, 2.155, -0.6038), (-3.982, -3.982, -0.6038), (5.523, 1.099, -0.6038), (-4.682, -3.128, -0.6038), (5.631, -1.221e-06, -0.6038), (-5.202, -2.155, -0.6038), (5.523, -1.099, -0.6038), (-7.54, 5.167e-06, 1.057), (6.269, -4.189, 1.057), (-7.395, 1.471, 1.057), (5.331, -5.331, 1.057), (-6.966, 2.885, 1.057), (4.189, -6.269, 1.057), (-6.269, 4.189, 1.057), (2.885, -6.966, 1.057), (1.471, 7.395, 1.057), (-5.331, 5.331, 1.057), (1.471, -7.395, 1.057), (2.885, 6.966, 1.057), (-4.189, 6.269, 1.057), (-2.894e-06, -7.54, 1.057), (4.189, 6.269, 1.057), (-2.885, 6.966, 1.057), (-1.471, -7.395, 1.057), (5.331, 5.331, 1.057), (-1.471, 7.395, 1.057), (-2.885, -6.966, 1.057), (6.269, 4.189, 1.057), (-4.189, -6.269, 1.057), (6.966, 2.885, 1.057), (-5.331, -5.331, 1.057), (7.395, 1.471, 1.057), (-6.269, -4.189, 1.057), (7.54, -1.682e-06, 1.057), (-6.966, -2.885, 1.057), (7.395, -1.471, 1.057), (-7.395, -1.471, 1.057), (6.966, -2.885, 1.057), (-8.212e-07, 7.54, 1.057), (1.099, 5.523, -0.7549), (-6.106e-07, 5.631, -0.7549), (2.155, 5.202, -0.7549), (3.128, 4.682, -0.7549), (3.982, 3.982, -0.7549), (4.682, 3.128, -0.7549), (5.202, 2.155, -0.7549), (5.523, 1.099, -0.7549), (5.631, -1.221e-06, -0.7549), (5.523, -1.099, -0.7549), (5.202, -2.155, -0.7549), (4.682, -3.128, -0.7549), (3.982, -3.982, -0.7549), (3.128, -4.682, -0.7549), (2.155, -5.202, -0.7549), (1.099, -5.523, -0.7549), (-2.158e-06, -5.631, -0.7549), (-1.099, -5.523, -0.7549), (-2.155, -5.202, -0.7549), (-3.128, -4.682, -0.7549), (-3.982, -3.982, -0.7549), (-4.682, -3.128, -0.7549), (-5.202, -2.155, -0.7549), (-5.523, -1.099, -0.7549), (-5.631, 3.894e-06, -0.7549), (-5.523, 1.099, -0.7549), (-5.202, 2.155, -0.7549), (-4.682, 3.128, -0.7549), (-3.982, 3.982, -0.7549), (-3.128, 4.682, -0.7549), (-2.155, 5.202, -0.7549), (-1.099, 5.523, -0.7549)], [], [(128, 161, 160, 129), (129, 160, 162, 130), (130, 162, 163, 131), (131, 163, 164, 132), (132, 164, 165, 133), (133, 165, 166, 134), (134, 166, 167, 135), (135, 167, 168, 136), (136, 168, 169, 137), (137, 169, 170, 138), (138, 170, 171, 139), (139, 171, 172, 140), (140, 172, 173, 141), (141, 173, 174, 142), (142, 174, 175, 143), (143, 175, 176, 144), (144, 176, 177, 145), (145, 177, 178, 146), (146, 178, 179, 147), (147, 179, 180, 148), (148, 180, 181, 149), (149, 181, 182, 150), (150, 182, 183, 151), (151, 183, 184, 152), (152, 184, 185, 153), (153, 185, 186, 154), (154, 186, 187, 155), (155, 187, 188, 156), (156, 188, 189, 157), (157, 189, 190, 158), (257, 256, 343, 344), (158, 190, 191, 159), (159, 191, 161, 128), (0, 2, 4, 6, 8, 10, 12, 14, 16, 18, 20, 22, 24, 26, 28, 30, 32, 34, 36, 38, 40, 42, 44, 46, 48, 50, 52, 54, 56, 58, 60, 62), (126, 95, 64, 127), (125, 94, 95, 126), (124, 93, 94, 125), (123, 92, 93, 124), (122, 91, 92, 123), (121, 90, 91, 122), (120, 89, 90, 121), (119, 88, 89, 120), (118, 87, 88, 119), (117, 86, 87, 118), (116, 85, 86, 117), (115, 84, 85, 116), (114, 83, 84, 115), (113, 82, 83, 114), (112, 81, 82, 113), (111, 80, 81, 112), (110, 79, 80, 111), (109, 78, 79, 110), (108, 77, 78, 109), (107, 76, 77, 108), (106, 75, 76, 107), (105, 74, 75, 106), (104, 73, 74, 105), (103, 72, 73, 104), (102, 71, 72, 103), (101, 70, 71, 102), (100, 69, 70, 101), (99, 68, 69, 100), (98, 67, 68, 99), (97, 66, 67, 98), (96, 65, 66, 97), (127, 64, 65, 96), (192, 127, 96, 193), (193, 96, 97, 194), (194, 97, 98, 195), (195, 98, 99, 196), (196, 99, 100, 197), (197, 100, 101, 198), (198, 101, 102, 199), (199, 102, 103, 200), (200, 103, 104, 201), (201, 104, 105, 202), (202, 105, 106, 203), (203, 106, 107, 204), (204, 107, 108, 205), (205, 108, 109, 206), (206, 109, 110, 207), (207, 110, 111, 208), (208, 111, 112, 209), (209, 112, 113, 210), (210, 113, 114, 211), (211, 114, 115, 212), (212, 115, 116, 213), (213, 116, 117, 214), (214, 117, 118, 215), (215, 118, 119, 216), (216, 119, 120, 217), (217, 120, 121, 218), (218, 121, 122, 219), (219, 122, 123, 220), (220, 123, 124, 221), (221, 124, 125, 222), (222, 125, 126, 223), (223, 126, 127, 192), (95, 159, 128, 64), (94, 158, 159, 95), (93, 157, 158, 94), (92, 156, 157, 93), (91, 155, 156, 92), (90, 154, 155, 91), (89, 153, 154, 90), (88, 152, 153, 89), (87, 151, 152, 88), (86, 150, 151, 87), (85, 149, 150, 86), (84, 148, 149, 85), (83, 147, 148, 84), (82, 146, 147, 83), (81, 145, 146, 82), (80, 144, 145, 81), (79, 143, 144, 80), (78, 142, 143, 79), (77, 141, 142, 78), (76, 140, 141, 77), (75, 139, 140, 76), (74, 138, 139, 75), (73, 137, 138, 74), (72, 136, 137, 73), (71, 135, 136, 72), (70, 134, 135, 71), (69, 133, 134, 70), (68, 132, 133, 69), (67, 131, 132, 68), (66, 130, 131, 67), (65, 129, 130, 66), (64, 128, 129, 65), (1, 3, 160, 161), (3, 5, 162, 160), (5, 7, 163, 162), (7, 9, 164, 163), (9, 11, 165, 164), (11, 13, 166, 165), (13, 15, 167, 166), (15, 17, 168, 167), (17, 19, 169, 168), (19, 21, 170, 169), (21, 23, 171, 170), (23, 25, 172, 171), (25, 27, 173, 172), (27, 29, 174, 173), (29, 31, 175, 174), (31, 33, 176, 175), (33, 35, 177, 176), (35, 37, 178, 177), (37, 39, 179, 178), (39, 41, 180, 179), (41, 43, 181, 180), (43, 45, 182, 181), (45, 47, 183, 182), (47, 49, 184, 183), (49, 51, 185, 184), (51, 53, 186, 185), (53, 55, 187, 186), (55, 57, 188, 187), (57, 59, 189, 188), (59, 61, 190, 189), (61, 63, 191, 190), (63, 1, 161, 191), (2, 0, 192, 193), (4, 2, 193, 194), (6, 4, 194, 195), (8, 6, 195, 196), (10, 8, 196, 197), (12, 10, 197, 198), (14, 12, 198, 199), (16, 14, 199, 200), (18, 16, 200, 201), (20, 18, 201, 202), (22, 20, 202, 203), (24, 22, 203, 204), (26, 24, 204, 205), (28, 26, 205, 206), (30, 28, 206, 207), (32, 30, 207, 208), (34, 32, 208, 209), (36, 34, 209, 210), (38, 36, 210, 211), (40, 38, 211, 212), (42, 40, 212, 213), (44, 42, 213, 214), (46, 44, 214, 215), (48, 46, 215, 216), (50, 48, 216, 217), (52, 50, 217, 218), (54, 52, 218, 219), (56, 54, 219, 220), (58, 56, 220, 221), (60, 58, 221, 222), (62, 60, 222, 223), (0, 62, 223, 192), (224, 225, 255, 254, 253, 252, 251, 250, 249, 248, 247, 246, 245, 244, 243, 242, 241, 240, 239, 238, 237, 236, 235, 234, 233, 232, 231, 230, 229, 228, 227, 226), (259, 258, 330, 331), (260, 257, 344, 345), (261, 259, 331, 332), (262, 260, 345, 346), (263, 261, 332, 333), (264, 262, 346, 347), (265, 263, 333, 334), (267, 266, 321, 320), (268, 264, 347, 348), (269, 265, 334, 335), (270, 267, 320, 322), (271, 268, 348, 349), (272, 269, 335, 336), (273, 270, 322, 323), (274, 271, 349, 350), (275, 272, 336, 337), (276, 273, 323, 324), (277, 274, 350, 351), (278, 275, 337, 338), (279, 276, 324, 325), (266, 277, 351, 321), (280, 278, 338, 339), (281, 279, 325, 326), (282, 280, 339, 340), (283, 281, 326, 327), (284, 282, 340, 341), (285, 283, 327, 328), (286, 284, 341, 342), (287, 285, 328, 329), (256, 286, 342, 343), (258, 287, 329, 330), (318, 316, 287, 258), (317, 315, 286, 256), (316, 314, 285, 287), (315, 313, 284, 286), (314, 312, 283, 285), (313, 311, 282, 284), (312, 310, 281, 283), (311, 309, 280, 282), (310, 308, 279, 281), (309, 307, 278, 280), (319, 306, 277, 266), (308, 305, 276, 279), (307, 304, 275, 278), (306, 303, 274, 277), (305, 302, 273, 276), (304, 301, 272, 275), (303, 300, 271, 274), (302, 299, 270, 273), (301, 298, 269, 272), (300, 297, 268, 271), (299, 296, 267, 270), (298, 295, 265, 269), (297, 294, 264, 268), (296, 319, 266, 267), (295, 293, 263, 265), (294, 292, 262, 264), (293, 291, 261, 263), (292, 290, 260, 262), (291, 289, 259, 261), (290, 288, 257, 260), (289, 318, 258, 259), (288, 317, 256, 257), (49, 47, 317, 288), (23, 21, 318, 289), (51, 49, 288, 290), (25, 23, 289, 291), (53, 51, 290, 292), (27, 25, 291, 293), (55, 53, 292, 294), (29, 27, 293, 295), (3, 1, 319, 296), (57, 55, 294, 297), (31, 29, 295, 298), (5, 3, 296, 299), (59, 57, 297, 300), (33, 31, 298, 301), (7, 5, 299, 302), (61, 59, 300, 303), (35, 33, 301, 304), (9, 7, 302, 305), (63, 61, 303, 306), (37, 35, 304, 307), (11, 9, 305, 308), (1, 63, 306, 319), (39, 37, 307, 309), (13, 11, 308, 310), (41, 39, 309, 311), (15, 13, 310, 312), (43, 41, 311, 313), (17, 15, 312, 314), (45, 43, 313, 315), (19, 17, 314, 316), (47, 45, 315, 317), (21, 19, 316, 318), (225, 224, 320, 321), (224, 226, 322, 320), (226, 227, 323, 322), (227, 228, 324, 323), (228, 229, 325, 324), (229, 230, 326, 325), (230, 231, 327, 326), (231, 232, 328, 327), (232, 233, 329, 328), (233, 234, 330, 329), (234, 235, 331, 330), (235, 236, 332, 331), (236, 237, 333, 332), (237, 238, 334, 333), (238, 239, 335, 334), (239, 240, 336, 335), (240, 241, 337, 336), (241, 242, 338, 337), (242, 243, 339, 338), (243, 244, 340, 339), (244, 245, 341, 340), (245, 246, 342, 341), (246, 247, 343, 342), (247, 248, 344, 343), (248, 249, 345, 344), (249, 250, 346, 345), (250, 251, 347, 346), (251, 252, 348, 347), (252, 253, 349, 348), (253, 254, 350, 349), (254, 255, 351, 350), (255, 225, 321, 351)])
me_cylinder_001.materials.append(mat_material_003)
me_cylinder_001.use_remesh_preserve_volume = False
me_cylinder_001.use_remesh_preserve_attributes = False
me_cylinder_001.use_mirror_vertex_groups = False
me_cylinder_001.update()

# ---- objects
ob_torus_000 = bpy.data.objects.new('Torus.000', me_torus_003)
ob_torus_002 = bpy.data.objects.new('Torus.002', me_torus_002)
ob_plane = bpy.data.objects.new('Plane', me_plane)
ob_lamp = bpy.data.objects.new('Lamp', light_lamp)
ob_camera = bpy.data.objects.new('Camera', cam_camera)
ob_cylinder = bpy.data.objects.new('Cylinder', me_cylinder)
ob_cylinder_001 = bpy.data.objects.new('Cylinder.001', me_cylinder_001)

# ---- transforms, parenting, visibility, modifiers, constraints
ob_torus_000.location = (2.176, -2.242e-08, 0.6523)
ob_torus_000.lineart.crease_threshold = 0.0
_m = ob_torus_000.modifiers.new('Solidify', 'SOLIDIFY')
_m.thickness = 0.072
_m.offset = 1.0
_m.nonmanifold_thickness_mode = 'FIXED'
_m.nonmanifold_merge_threshold = 0.0003
_m = ob_torus_000.modifiers.new('Subsurf', 'SUBSURF')
_m.uv_smooth = 'PRESERVE_CORNERS'
_m.quality = 2
_m.levels = 4
_m.show_only_control_edges = False
ob_torus_002.location = (2.176, -2.242e-08, 0.6523)
ob_torus_002.lineart.crease_threshold = 0.0
_m = ob_torus_002.modifiers.new('Subsurf', 'SUBSURF')
_m.uv_smooth = 'PRESERVE_CORNERS'
_m.quality = 2
_m.levels = 2
_m.show_only_control_edges = False
ob_plane.location = (0.0, 0.0, 0.0)
ob_plane.scale = (8.0, 8.0, 8.0)
ob_plane.lineart.crease_threshold = 0.0
ob_lamp.location = (2.144, -0.005975, 3.357)
ob_lamp.rotation_euler = (0.6503, 0.05522, 1.866)
ob_lamp.lock_rotations_4d = False
ob_lamp.empty_display_type = 'ARROWS'
ob_lamp.color = (0.0, 0.0, 0.0, 0.0)
ob_lamp.lineart.crease_threshold = 0.0
ob_camera.location = (8.209, -6.194, 6.014)
ob_camera.rotation_euler = (1.109, 0.0, 0.8149)
ob_camera.lock_rotations_4d = False
ob_camera.empty_display_type = 'ARROWS'
ob_camera.color = (0.0, 0.0, 0.0, 0.0)
ob_camera.display_type = 'WIRE'
ob_camera.lineart.crease_threshold = 0.0
ob_cylinder.location = (-3.761, 0.2966, 1.632)
ob_cylinder.rotation_euler = (0.0, -0.0, 0.7998)
ob_cylinder.scale = (1.154, 1.154, 1.154)
ob_cylinder.lineart.crease_threshold = 0.0
_m = ob_cylinder.modifiers.new('Subsurf', 'SUBSURF')
_m.uv_smooth = 'PRESERVE_CORNERS'
_m.quality = 2
_m.levels = 3
_m.show_only_control_edges = False
ob_cylinder_001.location = (1.962, 0.1976, 0.4902)
ob_cylinder_001.scale = (0.4804, 0.4804, 0.4804)
ob_cylinder_001.lineart.crease_threshold = 0.0
_m = ob_cylinder_001.modifiers.new('Subsurf', 'SUBSURF')
_m.uv_smooth = 'PRESERVE_CORNERS'
_m.quality = 2
_m.levels = 2
_m.show_only_control_edges = False

# ---- collection membership
col_collection_1.objects.link(ob_torus_000)
col_collection_1.objects.link(ob_torus_002)
col_collection_1.objects.link(ob_plane)
col_collection_1.objects.link(ob_lamp)
col_collection_1.objects.link(ob_camera)
col_collection_2.objects.link(ob_cylinder)
col_collection_3.objects.link(ob_cylinder_001)

# ---- scene / render settings (as saved in the file)
scene.camera = ob_camera
scene.frame_start = 1; scene.frame_end = 250; scene.frame_set(227)
scene.render.engine = 'CYCLES'
scene.render.resolution_percentage = 50
scene.render.dither_intensity = 0.0
scene.cycles.use_denoising = False
scene.cycles.samples = 128
scene.cycles.sampling_pattern = 'TABULATED_SOBOL'
scene.cycles.use_adaptive_sampling = False
scene.cycles.use_light_tree = False
scene.cycles.blur_glossy = 0.0
scene.cycles.sample_clamp_indirect = 0.0
scene.view_settings.view_transform = 'Standard'
bpy.context.view_layer.update()
